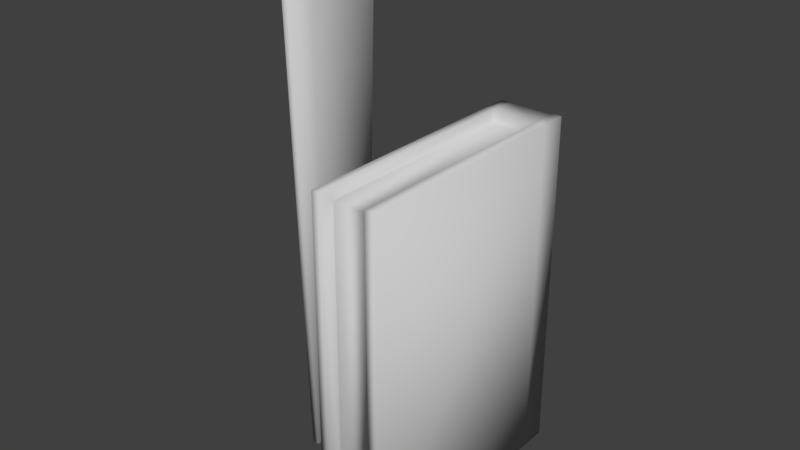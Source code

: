 # Source: blender_Toon_Knight-Blue.blend  (saved by Blender 2.77.0; exported with 4.5.12 LTS)
import bpy
from mathutils import Matrix  # noqa: F401  (used for matrix-valued properties, if any)

bpy.ops.wm.read_factory_settings(use_empty=True)
scene = bpy.context.scene
scene.name = 'Scene'

# ---- collections
col_collection_1 = bpy.data.collections.new('Collection 1'); scene.collection.children.link(col_collection_1)

# ---- materials (node trees are filled in below, after node groups)
mat_01___default = bpy.data.materials.new('01 - Default')
mat_01___default.alpha_threshold = 0.0
mat_01___default.use_transparent_shadow = False
mat_01___default.diffuse_color = (0.5882, 0.5882, 0.5882, 1.0)
mat_01___default.specular_color = (0.9, 0.9, 0.9)
mat_01___default.roughness = 0.5
mat_01___default.specular_intensity = 0.0

# ---- material node trees

# ---- world
world_world = bpy.data.worlds.new('World'); scene.world = world_world
world_world.color = (0.05088, 0.05088, 0.05088)
world_world.use_sun_shadow = False
world_world.sun_shadow_jitter_overblur = 0.0
world_world.cycles.sampling_method = 'MANUAL'

# ---- meshes
me_untitled_001 = bpy.data.meshes.new('Untitled.001')
me_untitled_001.from_pydata([(-30.83, 23.88, 14.13), (-32.57, 23.88, 25.87), (-29.77, 23.88, 25.87), (-29.77, 23.88, 14.13), (-29.63, -53.76, 11.91), (-30.98, -53.76, 11.91), (-29.63, -53.76, 28.09), (-32.71, -53.76, 28.09), (-29.77, 23.88, 16.92), (-29.63, -53.76, 15.75), (-32.57, 23.88, 16.92), (-32.71, -53.76, 15.75)], [], [(8, 9, 4, 3), (1, 7, 6, 2), (3, 4, 5, 0), (10, 11, 7, 1), (9, 6, 7, 11), (10, 1, 2, 8), (0, 10, 8, 3), (4, 9, 11, 5), (0, 5, 11, 10), (2, 6, 9, 8)])
me_untitled_001.polygons.foreach_set('use_smooth', [True] * 10)
_uv = me_untitled_001.uv_layers.new(name='UVChannel_1')
_uv.uv.foreach_set('vector', [0.2255, 0.611, 0.4926, 0.611, 0.4926, 0.6122, 0.2255, 0.6122, 0.2235, 0.5624, 0.4906, 0.5548, 0.4906, 0.5548, 0.2235, 0.5624, 0.2229, 0.6386, 0.4915, 0.6386, 0.4915, 0.6386, 0.2229, 0.6386, 0.2235, 0.5932, 0.4906, 0.5972, 0.4906, 0.5548, 0.2235, 0.5624, 0.4906, 0.5972, 0.4906, 0.5548, 0.4906, 0.5548, 0.4906, 0.5972, 0.2235, 0.5932, 0.2235, 0.5624, 0.2235, 0.5624, 0.2235, 0.5932, 0.2255, 0.6429, 0.2255, 0.6333, 0.2255, 0.6333, 0.2255, 0.6429, 0.4972, 0.6365, 0.4972, 0.6233, 0.4972, 0.6233, 0.4972, 0.6365, 0.2229, 0.6386, 0.4915, 0.6386, 0.4915, 0.6203, 0.2229, 0.6203, 0.2235, 0.5624, 0.4906, 0.5548, 0.4906, 0.5972, 0.2235, 0.5932])
me_untitled_001.materials.append(mat_01___default)
me_untitled_001.use_remesh_preserve_volume = False
me_untitled_001.use_remesh_preserve_attributes = False
me_untitled_001.use_mirror_vertex_groups = False
me_untitled_001.update()
me_untitled_001.normals_split_custom_set([tuple(v) for v in zip(*[iter([0.7064, 0.7078, -5.028e-07, 0.7078, -0.7064, 6.333e-07, 0.5765, -0.5693, -0.5862, 0.5783, 0.5853, -0.5684, -0.5783, 0.5853, 0.5684, -0.5765, -0.5693, 0.5862, 0.5765, -0.5693, 0.5862, 0.5783, 0.5853, 0.5684, 0.5783, 0.5853, -0.5684, 0.5765, -0.5693, -0.5862, -0.4158, -0.5872, -0.6945, -0.405, 0.629, -0.6635, -0.739, 0.6491, -0.1804, -0.7271, -0.6623, -0.1808, -0.5765, -0.5693, 0.5862, -0.5783, 0.5853, 0.5684, 0.7078, -0.7064, 6.333e-07, 0.5765, -0.5693, 0.5862, -0.5765, -0.5693, 0.5862, -0.7271, -0.6623, -0.1808, -0.739, 0.6491, -0.1804, -0.5783, 0.5853, 0.5684, 0.5783, 0.5853, 0.5684, 0.7064, 0.7078, -5.028e-07, -0.405, 0.629, -0.6635, -0.739, 0.6491, -0.1804, 0.7064, 0.7078, -5.028e-07, 0.5783, 0.5853, -0.5684, 0.5765, -0.5693, -0.5862, 0.7078, -0.7064, 6.333e-07, -0.7271, -0.6623, -0.1808, -0.4158, -0.5872, -0.6945, -0.405, 0.629, -0.6635, -0.4158, -0.5872, -0.6945, -0.7271, -0.6623, -0.1808, -0.739, 0.6491, -0.1804, 0.5783, 0.5853, 0.5684, 0.5765, -0.5693, 0.5862, 0.7078, -0.7064, 6.333e-07, 0.7064, 0.7078, -5.028e-07])] * 3)])
me_untitled_002 = bpy.data.meshes.new('Untitled.002')
me_untitled_002.from_pydata([(54.12, 27.05, 2.574), (54.12, -26.45, 2.574), (44.25, 27.05, 41.39), (44.25, -26.45, 41.39), (54.12, -26.45, 41.39), (52.6, 27.05, 2.574), (52.6, -26.45, 2.574), (45.77, -26.45, 2.574), (52.6, 27.05, 41.39), (45.77, 27.05, 41.39), (52.6, -26.45, 41.39), (44.25, 27.05, 37.29), (44.25, -26.45, 37.29), (54.12, -26.45, 37.29), (52.6, -26.45, 37.29), (45.77, -26.45, 37.29), (52.41, 25.51, 4.457), (52.41, -24.91, 4.457), (52.41, -24.91, 37.06), (44.25, -26.45, 2.574), (44.25, 27.05, 2.574), (54.12, 27.05, 41.39), (54.12, 27.05, 37.29), (45.77, 27.05, 2.574), (45.97, -24.91, 37.06), (45.97, -24.91, 4.457), (45.77, -26.45, 41.39), (45.77, 27.05, 37.29), (52.6, 27.05, 37.29), (45.97, 25.51, 4.457), (45.97, 25.51, 37.06), (52.41, 25.51, 37.06)], [], [(28, 8, 21, 22), (5, 0, 1, 6), (15, 26, 3, 12), (26, 9, 2, 3), (12, 3, 2, 11), (13, 1, 0, 22), (4, 21, 8, 10), (10, 8, 9, 26), (13, 4, 10, 14), (14, 10, 26, 15), (20, 23, 7, 19), (7, 23, 29, 25), (11, 2, 9, 27), (27, 9, 8, 28), (20, 11, 27, 23), (15, 7, 25, 24), (1, 13, 14, 6), (4, 13, 22, 21), (19, 12, 11, 20), (7, 15, 12, 19), (5, 28, 22, 0), (29, 16, 17, 25), (29, 30, 31, 16), (17, 18, 24, 25), (6, 14, 18, 17), (14, 15, 24, 18), (28, 5, 16, 31), (5, 6, 17, 16), (23, 27, 30, 29), (27, 28, 31, 30)])
me_untitled_002.polygons.foreach_set('use_smooth', [True] * 30)
_uv = me_untitled_002.uv_layers.new(name='UVChannel_1')
_uv.uv.foreach_set('vector', [0.7788, 0.9058, 0.7788, 0.9214, 0.7846, 0.9214, 0.7846, 0.9058, 0.7788, 0.7201, 0.7846, 0.7201, 0.7846, 0.9215, 0.7788, 0.9215, 0.7528, 0.9058, 0.7528, 0.9214, 0.747, 0.9214, 0.747, 0.9058, 0.7531, 0.9215, 0.7531, 0.7201, 0.7474, 0.7201, 0.7474, 0.9215, 0.9307, 0.9214, 0.9461, 0.9214, 0.9461, 0.7202, 0.9307, 0.7202, 0.9307, 0.9214, 0.8001, 0.9214, 0.8001, 0.7202, 0.9307, 0.7202, 0.7846, 0.9215, 0.7846, 0.7201, 0.7788, 0.7201, 0.7788, 0.9215, 0.7788, 0.9215, 0.7788, 0.7201, 0.7531, 0.7201, 0.7531, 0.9215, 0.7846, 0.9058, 0.7846, 0.9214, 0.7788, 0.9214, 0.7788, 0.9058, 0.7788, 0.9058, 0.7788, 0.9214, 0.7528, 0.9214, 0.7528, 0.9058, 0.7474, 0.7201, 0.7531, 0.7201, 0.7531, 0.9215, 0.7474, 0.9215, 0.8186, 0.9026, 0.8186, 0.7395, 0.8243, 0.7442, 0.8243, 0.8979, 0.747, 0.9058, 0.747, 0.9214, 0.7528, 0.9214, 0.7528, 0.9058, 0.7528, 0.9058, 0.7528, 0.9214, 0.7788, 0.9214, 0.7788, 0.9058, 0.747, 0.7735, 0.747, 0.9058, 0.7528, 0.9058, 0.7528, 0.7735, 0.9244, 0.9026, 0.8186, 0.9026, 0.8243, 0.8979, 0.9237, 0.8979, 0.7846, 0.7735, 0.7846, 0.9058, 0.7788, 0.9058, 0.7788, 0.7735, 0.9461, 0.9214, 0.9307, 0.9214, 0.9307, 0.7202, 0.9461, 0.7202, 0.8001, 0.9214, 0.9307, 0.9214, 0.9307, 0.7202, 0.8001, 0.7202, 0.7528, 0.7735, 0.7528, 0.9058, 0.747, 0.9058, 0.747, 0.7735, 0.7788, 0.7735, 0.7788, 0.9058, 0.7846, 0.9058, 0.7846, 0.7735, 0.9216, 0.9749, 0.9216, 0.9568, 0.7795, 0.9568, 0.7795, 0.9749, 0.8297, 0.9751, 0.9217, 0.9751, 0.9217, 0.957, 0.8297, 0.957, 0.8297, 0.957, 0.9217, 0.957, 0.9217, 0.9752, 0.8297, 0.9752, 0.8186, 0.9026, 0.9244, 0.9026, 0.9237, 0.8979, 0.8243, 0.8979, 0.7788, 0.9215, 0.7531, 0.9215, 0.7539, 0.9157, 0.7781, 0.9157, 0.9244, 0.7395, 0.8186, 0.7395, 0.8243, 0.7442, 0.9237, 0.7442, 0.8186, 0.7395, 0.8186, 0.9026, 0.8243, 0.8979, 0.8243, 0.7442, 0.8186, 0.7395, 0.9244, 0.7395, 0.9237, 0.7442, 0.8243, 0.7442, 0.383, 0.03506, 0.4526, 0.03506, 0.4506, 0.05069, 0.385, 0.05069])
me_untitled_002.materials.append(mat_01___default)
me_untitled_002.use_remesh_preserve_volume = False
me_untitled_002.use_remesh_preserve_attributes = False
me_untitled_002.use_mirror_vertex_groups = False
me_untitled_002.update()
me_untitled_002.normals_split_custom_set([tuple(v) for v in zip(*[iter([-0.2569, 0.9307, -0.2603, -5.005e-07, 0.7071, 0.7071, 0.5774, 0.5774, 0.5773, 0.7071, 0.7071, -1.784e-06, -0.5551, 0.5873, -0.589, 0.5774, 0.5773, -0.5774, 0.5774, -0.5774, -0.5773, -0.5551, -0.5873, -0.589, 0.2569, -0.9307, -0.2603, -8.705e-08, -0.7071, 0.7071, -0.5774, -0.5773, 0.5774, -0.7071, -0.7071, 1.606e-06, -8.705e-08, -0.7071, 0.7071, -1.56e-06, 0.7071, 0.7071, -0.5774, 0.5774, 0.5773, -0.5774, -0.5773, 0.5774, -0.7071, -0.7071, 1.606e-06, -0.5774, -0.5773, 0.5774, -0.5774, 0.5774, 0.5773, -0.7071, 0.7071, -1.082e-07, 0.7071, -0.7071, 1.025e-07, 0.5774, -0.5774, -0.5773, 0.5774, 0.5773, -0.5774, 0.7071, 0.7071, -1.784e-06, 0.5774, -0.5773, 0.5774, 0.5774, 0.5774, 0.5773, -5.005e-07, 0.7071, 0.7071, 9.729e-07, -0.7071, 0.7071, 9.729e-07, -0.7071, 0.7071, -5.005e-07, 0.7071, 0.7071, -1.56e-06, 0.7071, 0.7071, -8.705e-08, -0.7071, 0.7071, 0.7071, -0.7071, 1.025e-07, 0.5774, -0.5773, 0.5774, 9.729e-07, -0.7071, 0.7071, -0.2569, -0.9307, -0.2603, -0.2569, -0.9307, -0.2603, 9.729e-07, -0.7071, 0.7071, -8.705e-08, -0.7071, 0.7071, 0.2569, -0.9307, -0.2603, -0.5774, 0.5773, -0.5774, 0.5551, 0.5873, -0.589, 0.5551, -0.5873, -0.589, -0.5774, -0.5774, -0.5773, 0.5551, -0.5873, -0.589, 0.5551, 0.5873, -0.589, 0.8734, 0.3516, -0.3371, 0.8734, -0.3516, -0.3371, -0.7071, 0.7071, -1.082e-07, -0.5774, 0.5774, 0.5773, -1.56e-06, 0.7071, 0.7071, 0.2569, 0.9307, -0.2603, 0.2569, 0.9307, -0.2603, -1.56e-06, 0.7071, 0.7071, -5.005e-07, 0.7071, 0.7071, -0.2569, 0.9307, -0.2603, -0.5774, 0.5773, -0.5774, -0.7071, 0.7071, -1.082e-07, 0.2569, 0.9307, -0.2603, 0.5551, 0.5873, -0.589, 0.2569, -0.9307, -0.2603, 0.5551, -0.5873, -0.589, 0.8734, -0.3516, -0.3371, 0.5423, -0.6493, -0.5332, 0.5774, -0.5774, -0.5773, 0.7071, -0.7071, 1.025e-07, -0.2569, -0.9307, -0.2603, -0.5551, -0.5873, -0.589, 0.5774, -0.5773, 0.5774, 0.7071, -0.7071, 1.025e-07, 0.7071, 0.7071, -1.784e-06, 0.5774, 0.5774, 0.5773, -0.5774, -0.5774, -0.5773, -0.7071, -0.7071, 1.606e-06, -0.7071, 0.7071, -1.082e-07, -0.5774, 0.5773, -0.5774, 0.5551, -0.5873, -0.589, 0.2569, -0.9307, -0.2603, -0.7071, -0.7071, 1.606e-06, -0.5774, -0.5774, -0.5773, -0.5551, 0.5873, -0.589, -0.2569, 0.9307, -0.2603, 0.7071, 0.7071, -1.784e-06, 0.5774, 0.5773, -0.5774, 0.8734, 0.3516, -0.3371, -0.8734, 0.3516, -0.3371, -0.8734, -0.3516, -0.3371, 0.8734, -0.3516, -0.3371, 0.8734, 0.3516, -0.3371, 0.5423, 0.6493, -0.5332, -0.5423, 0.6493, -0.5332, -0.8734, 0.3516, -0.3371, -0.8734, -0.3516, -0.3371, -0.5423, -0.6493, -0.5332, 0.5423, -0.6493, -0.5332, 0.8734, -0.3516, -0.3371, -0.5551, -0.5873, -0.589, -0.2569, -0.9307, -0.2603, -0.5423, -0.6493, -0.5332, -0.8734, -0.3516, -0.3371, -0.2569, -0.9307, -0.2603, 0.2569, -0.9307, -0.2603, 0.5423, -0.6493, -0.5332, -0.5423, -0.6493, -0.5332, -0.2569, 0.9307, -0.2603, -0.5551, 0.5873, -0.589, -0.8734, 0.3516, -0.3371, -0.5423, 0.6493, -0.5332, -0.5551, 0.5873, -0.589, -0.5551, -0.5873, -0.589, -0.8734, -0.3516, -0.3371, -0.8734, 0.3516, -0.3371, 0.5551, 0.5873, -0.589, 0.2569, 0.9307, -0.2603, 0.5423, 0.6493, -0.5332, 0.8734, 0.3516, -0.3371, 0.2569, 0.9307, -0.2603, -0.2569, 0.9307, -0.2603, -0.5423, 0.6493, -0.5332, 0.5423, 0.6493, -0.5332])] * 3)])
me_untitled = bpy.data.meshes.new('Untitled')
me_untitled.from_pydata([(-34.08, 34.08, 51.9), (34.08, 34.08, 51.9), (-43.11, 47.57, 120.6), (43.11, 47.57, 120.6), (-34.08, -34.59, 51.9), (34.08, -34.59, 51.9), (-43.11, -38.07, 130.7), (43.11, -38.07, 130.7), (-35.4, 35.62, 85.04), (35.4, 35.62, 85.04), (35.4, -34.7, 93.31), (-35.4, -34.7, 93.31), (41.64, 41.83, 84.45), (-41.64, -40.88, 94.17), (-41.64, 41.83, 84.45), (41.64, -40.88, 94.17), (-33.83, 34.96, 70.26), (33.83, -33.82, 70.26), (33.83, 34.96, 70.26), (-33.83, -33.82, 70.26), (41.57, 43.9, 102.6), (-41.57, -39.15, 112.3), (-41.57, 43.9, 102.6), (41.57, -39.15, 112.3), (6.509, 35.87, 185.6), (-34.99, 39.5, 121.6), (34.99, 39.5, 121.6), (-34.99, -30.0, 129.7), (-13.08, 39.5, 121.6), (-16.44, 22.34, 166.5), (-8.747, -30.0, 129.7), (34.99, -30.0, 129.7), (-27.42, 30.29, 135.3), (33.6, 30.29, 135.3), (-24.29, -10.35, 151.0), (29.39, -10.33, 151.1), (-8.113, 28.49, 135.5), (-7.724, -11.91, 153.2), (3.969, 29.63, 161.4), (25.4, 31.0, 161.0), (21.46, 10.87, 169.8), (3.75, 10.51, 169.6), (-19.46, 19.84, 152.0), (-19.04, 5.843, 159.2), (-10.47, 5.385, 161.6), (-7.921, 20.45, 154.0), (-19.71, 19.71, 18.66), (19.71, 19.71, 18.66), (-22.57, 22.57, 52.12), (22.57, 22.57, 52.12), (-19.71, -19.71, 18.66), (19.71, -19.71, 18.66), (-22.57, -22.57, 52.12), (22.57, -22.57, 52.12), (-20.35, 20.35, 24.74), (20.35, 20.35, 24.74), (20.35, -20.35, 24.74), (-20.35, -20.35, 24.74), (20.86, 20.86, 31.57), (-20.86, -20.86, 31.57), (-20.86, 20.86, 31.57), (20.86, -20.86, 31.57), (22.77, 22.77, 24.99), (-22.77, 22.77, 24.99), (-22.77, -22.77, 24.99), (22.77, -22.77, 24.99), (-23.33, -23.33, 31.36), (-23.33, 23.33, 31.36), (23.33, 23.33, 31.36), (23.33, -23.33, 31.36), (21.71, 21.71, 41.85), (-21.71, -21.71, 41.85), (-21.71, 21.71, 41.85), (21.71, -21.71, 41.85), (-5.667, -19.27, 22.46), (5.667, -19.27, 22.46), (-5.667, -19.27, 33.38), (5.667, -19.27, 33.38), (-5.667, -24.29, 22.46), (5.667, -24.29, 22.46), (-5.667, -24.29, 33.38), (5.667, -24.29, 33.38), (-17.13, 4.593, -0.09948), (-6.166, 4.593, -0.09948), (-16.28, 4.666, 5.496), (-7.022, 4.666, 5.496), (-19.12, -18.87, -0.09948), (-4.174, -18.87, -0.09948), (-17.19, -17.07, 4.904), (-6.107, -17.07, 4.904), (-5.404, -5.899, -0.09948), (-17.89, -5.899, -0.09948), (-7.305, -5.434, 5.496), (-15.99, -5.434, 5.496), (-9.866, 1.562, 19.79), (-13.43, 1.562, 19.79), (-13.41, -2.329, 19.79), (-9.89, -2.329, 19.79), (-9.682, 1.763, 11.95), (-13.62, 1.763, 11.95), (-13.54, -2.53, 11.95), (-9.76, -2.53, 11.95), (-7.618, 4.015, 9.742), (-15.68, 4.015, 9.742), (-15.47, -4.783, 9.742), (-7.823, -4.783, 9.742), (17.13, 4.593, -0.09948), (16.28, 4.666, 5.496), (7.022, 4.666, 5.496), (6.166, 4.593, -0.09948), (19.12, -18.87, -0.09948), (4.174, -18.87, -0.09948), (6.107, -17.07, 4.904), (17.19, -17.07, 4.904), (5.404, -5.899, -0.09948), (17.89, -5.899, -0.09948), (7.305, -5.434, 5.496), (15.99, -5.434, 5.496), (15.68, 4.015, 9.742), (7.618, 4.015, 9.742), (15.47, -4.783, 9.742), (7.823, -4.783, 9.742), (13.62, 1.763, 11.95), (13.43, 1.562, 19.79), (9.866, 1.562, 19.79), (9.682, 1.763, 11.95), (13.54, -2.53, 11.95), (13.41, -2.329, 19.79), (9.76, -2.53, 11.95), (9.89, -2.329, 19.79), (-29.3, 59.96, 14.06), (29.3, 59.96, 14.06), (-22.57, 22.57, 52.12), (22.57, 22.57, 52.12), (-24.66, 41.26, 33.09), (24.66, 41.26, 33.09), (-26.64, 50.61, 23.57), (26.64, 50.61, 23.57), (22.7, 31.92, 42.6), (-22.7, 31.92, 42.6), (9.603, 59.96, 14.06), (17.13, 59.96, 14.06), (12.58, 54.09, 20.03), (22.57, 22.16, 51.76), (22.7, 31.51, 42.24), (-22.7, 31.51, 42.24), (-22.57, 22.16, 51.76), (24.66, 40.86, 32.73), (12.58, 53.69, 19.66), (-24.66, 40.86, 32.73), (26.64, 50.21, 23.21), (29.3, 59.55, 13.69), (17.13, 59.55, 13.69), (9.603, 59.55, 13.69), (-29.3, 59.55, 13.69), (-26.64, 50.21, 23.21), (-44.32, 6.941, 13.06), (-34.64, 6.941, 13.06), (-44.32, 6.941, 26.94), (-34.64, 6.941, 26.94), (-44.32, -6.941, 13.06), (-34.64, -6.941, 13.06), (-44.32, -6.941, 26.94), (-34.64, -6.941, 26.94), (44.32, 6.941, 13.06), (44.32, 6.941, 26.94), (34.64, 6.941, 26.94), (34.64, 6.941, 13.06), (44.32, -6.941, 13.06), (34.64, -6.941, 13.06), (34.64, -6.941, 26.94), (44.32, -6.941, 26.94), (-43.95, 3.917, 67.1), (-32.34, 3.917, 64.95), (-46.07, 3.917, 88.14), (-32.34, 3.917, 89.02), (-43.95, -3.917, 67.1), (-32.34, -3.917, 64.95), (-46.07, -3.917, 88.14), (-32.34, -3.917, 89.02), (43.95, 3.917, 67.1), (46.07, 3.917, 88.14), (32.34, 3.917, 89.02), (32.34, 3.917, 64.95), (43.95, -3.917, 67.1), (32.34, -3.917, 64.95), (32.34, -3.917, 89.02), (46.07, -3.917, 88.14), (-32.03, 9.014, 49.19), (-32.71, 9.014, 41.63), (-20.84, 9.014, 51.44), (-20.75, 9.014, 41.75), (-32.03, -9.014, 49.19), (-32.71, -9.014, 41.63), (-20.84, -9.014, 51.44), (-20.75, -9.014, 41.75), (32.03, 9.014, 49.19), (20.84, 9.014, 51.44), (20.75, 9.014, 41.75), (32.71, 9.014, 41.63), (32.03, -9.014, 49.19), (32.71, -9.014, 41.63), (20.75, -9.014, 41.75), (20.84, -9.014, 51.44)], [], [(1, 0, 16), (16, 18, 1), (19, 4, 5), (5, 17, 19), (5, 4, 0), (0, 1, 5), (5, 1, 18), (18, 17, 5), (6, 2, 22), (22, 21, 6), (9, 8, 14), (14, 12, 9), (11, 10, 15), (15, 13, 11), (10, 9, 12), (12, 15, 10), (11, 8, 16), (16, 19, 11), (13, 14, 8), (8, 11, 13), (12, 14, 22), (22, 20, 12), (13, 15, 23), (23, 21, 13), (15, 12, 20), (20, 23, 15), (18, 16, 8), (8, 9, 18), (19, 17, 10), (10, 11, 19), (17, 18, 9), (9, 10, 17), (19, 16, 0), (0, 4, 19), (25, 26, 3), (3, 2, 25), (31, 27, 6), (6, 7, 31), (26, 31, 7), (7, 3, 26), (27, 25, 2), (2, 6, 27), (21, 22, 14), (14, 13, 21), (20, 22, 2), (2, 3, 20), (21, 23, 7), (7, 6, 21), (23, 20, 3), (3, 7, 23), (33, 26, 28), (28, 36, 33), (34, 27, 30), (30, 37, 34), (35, 31, 26), (26, 33, 35), (32, 25, 27), (27, 34, 32), (32, 36, 28), (28, 25, 32), (35, 37, 30), (30, 31, 35), (38, 39, 33), (33, 36, 38), (43, 34, 37), (37, 44, 43), (35, 33, 39), (39, 40, 35), (41, 38, 36), (36, 37, 41), (45, 44, 37), (37, 36, 45), (29, 42, 43), (36, 32, 42), (42, 45, 36), (40, 41, 37), (37, 35, 40), (38, 24, 39), (39, 24, 40), (41, 24, 38), (40, 24, 41), (44, 29, 43), (45, 29, 44), (34, 43, 42), (42, 32, 34), (42, 29, 45), (47, 46, 54), (54, 55, 47), (57, 50, 51), (51, 56, 57), (51, 50, 46), (46, 47, 51), (51, 47, 55), (55, 56, 51), (52, 48, 72), (72, 71, 52), (62, 63, 67), (67, 68, 62), (64, 65, 69), (69, 66, 64), (65, 62, 68), (68, 69, 65), (57, 54, 46), (46, 50, 57), (66, 67, 63), (63, 64, 66), (58, 60, 72), (72, 70, 58), (59, 61, 73), (73, 71, 59), (61, 58, 70), (70, 73, 61), (63, 62, 55), (55, 54, 63), (64, 63, 54), (54, 57, 64), (65, 64, 57), (57, 56, 65), (62, 65, 56), (56, 55, 62), (67, 66, 59), (59, 60, 67), (68, 67, 60), (60, 58, 68), (69, 68, 58), (58, 61, 69), (66, 69, 61), (61, 59, 66), (49, 48, 52), (52, 53, 49), (71, 72, 60), (60, 59, 71), (70, 72, 48), (48, 49, 70), (71, 73, 53), (53, 52, 71), (73, 70, 49), (49, 53, 73), (81, 80, 78), (78, 79, 81), (79, 78, 74), (74, 75, 79), (81, 79, 75), (75, 77, 81), (80, 81, 77), (77, 76, 80), (78, 80, 76), (76, 74, 78), (85, 83, 82), (82, 84, 85), (89, 88, 86), (86, 87, 89), (91, 82, 83), (83, 90, 91), (90, 83, 85), (85, 92, 90), (91, 93, 84), (84, 82, 91), (91, 90, 87), (87, 86, 91), (90, 92, 89), (89, 87, 90), (92, 93, 88), (88, 89, 92), (88, 93, 91), (91, 86, 88), (85, 84, 103), (103, 102, 85), (84, 93, 104), (104, 103, 84), (93, 92, 105), (105, 104, 93), (92, 85, 102), (102, 105, 92), (98, 99, 95), (95, 94, 98), (99, 100, 96), (96, 95, 99), (100, 101, 97), (97, 96, 100), (101, 98, 94), (94, 97, 101), (102, 103, 99), (99, 98, 102), (103, 104, 100), (100, 99, 103), (104, 105, 101), (101, 100, 104), (105, 102, 98), (98, 101, 105), (108, 107, 106), (106, 109, 108), (112, 111, 110), (110, 113, 112), (115, 114, 109), (109, 106, 115), (114, 116, 108), (108, 109, 114), (115, 106, 107), (107, 117, 115), (115, 110, 111), (111, 114, 115), (114, 111, 112), (112, 116, 114), (116, 112, 113), (113, 117, 116), (113, 110, 115), (115, 117, 113), (108, 119, 118), (118, 107, 108), (107, 118, 120), (120, 117, 107), (117, 120, 121), (121, 116, 117), (116, 121, 119), (119, 108, 116), (125, 124, 123), (123, 122, 125), (122, 123, 127), (127, 126, 122), (126, 127, 129), (129, 128, 126), (128, 129, 124), (124, 125, 128), (119, 125, 122), (122, 118, 119), (118, 122, 126), (126, 120, 118), (120, 126, 128), (128, 121, 120), (121, 128, 125), (125, 119, 121), (132, 133, 138), (138, 139, 132), (135, 142, 134), (141, 142, 137), (137, 131, 141), (139, 138, 135), (135, 134, 139), (136, 142, 140), (140, 130, 136), (135, 137, 142), (142, 136, 134), (146, 145, 144), (144, 143, 146), (147, 149, 148), (152, 151, 150), (150, 148, 152), (145, 149, 147), (147, 144, 145), (155, 154, 153), (153, 148, 155), (147, 148, 150), (148, 149, 155), (159, 157, 156), (156, 158, 159), (163, 162, 160), (160, 161, 163), (161, 160, 156), (156, 157, 161), (163, 161, 157), (157, 159, 163), (162, 163, 159), (159, 158, 162), (160, 162, 158), (158, 156, 160), (166, 165, 164), (164, 167, 166), (170, 169, 168), (168, 171, 170), (169, 167, 164), (164, 168, 169), (170, 166, 167), (167, 169, 170), (171, 165, 166), (166, 170, 171), (168, 164, 165), (165, 171, 168), (175, 173, 172), (172, 174, 175), (179, 178, 176), (176, 177, 179), (177, 176, 172), (172, 173, 177), (178, 179, 175), (175, 174, 178), (176, 178, 174), (174, 172, 176), (182, 181, 180), (180, 183, 182), (186, 185, 184), (184, 187, 186), (185, 183, 180), (180, 184, 185), (187, 181, 182), (182, 186, 187), (184, 180, 181), (181, 187, 184), (191, 189, 188), (188, 190, 191), (195, 194, 192), (192, 193, 195), (193, 192, 188), (188, 189, 193), (195, 193, 189), (189, 191, 195), (192, 194, 190), (190, 188, 192), (198, 197, 196), (196, 199, 198), (202, 201, 200), (200, 203, 202), (201, 199, 196), (196, 200, 201), (202, 198, 199), (199, 201, 202), (200, 196, 197), (197, 203, 200)])
me_untitled.polygons.foreach_set('use_smooth', [True] * 318)
_uv = me_untitled.uv_layers.new(name='UVChannel_1')
_uv.uv.foreach_set('vector', [0.46, 0.218, 0.2015, 0.218, 0.2024, 0.2878, 0.2024, 0.2878, 0.46, 0.2878, 0.46, 0.218, 0.7195, 0.2878, 0.7195, 0.218, 0.9801, 0.218, 0.9801, 0.218, 0.9794, 0.2878, 0.7195, 0.2878, 0.1788, 0.3495, 0.05346, 0.3495, 0.05346, 0.2232, 0.05346, 0.2232, 0.1788, 0.2232, 0.1788, 0.3495, 0.7195, 0.218, 0.46, 0.218, 0.46, 0.2878, 0.46, 0.2878, 0.7195, 0.2878, 0.7195, 0.218, 0.3521, 0.1769, 0.04533, 0.1769, 0.04533, 0.1073, 0.04533, 0.1073, 0.3521, 0.1073, 0.3521, 0.1769, 0.6722, 0.01737, 0.3521, 0.01737, 0.3521, 0.03824, 0.3521, 0.03824, 0.6722, 0.03824, 0.6722, 0.01737, 0.6722, 0.01737, 0.9816, 0.01737, 0.9816, 0.03824, 0.9816, 0.03824, 0.6722, 0.03824, 0.6722, 0.01737, 0.3521, 0.01737, 0.04533, 0.01737, 0.04533, 0.03824, 0.04533, 0.03824, 0.3521, 0.03824, 0.3521, 0.01737, 0.7195, 0.3752, 0.46, 0.3429, 0.46, 0.2878, 0.46, 0.2878, 0.7195, 0.2878, 0.7195, 0.3752, 0.3521, 0.03824, 0.04533, 0.03824, 0.04533, 0.01737, 0.04533, 0.01737, 0.3521, 0.01737, 0.3521, 0.03824, 0.6722, 0.03824, 0.3521, 0.03824, 0.3521, 0.1073, 0.3521, 0.1073, 0.6722, 0.1073, 0.6722, 0.03824, 0.6722, 0.03824, 0.9816, 0.03824, 0.9816, 0.1073, 0.9816, 0.1073, 0.6722, 0.1073, 0.6722, 0.03824, 0.3521, 0.03824, 0.04533, 0.03824, 0.04533, 0.1073, 0.04533, 0.1073, 0.3521, 0.1073, 0.3521, 0.03824, 0.46, 0.2878, 0.2024, 0.2878, 0.1965, 0.3442, 0.1965, 0.3442, 0.46, 0.3442, 0.46, 0.2878, 0.7195, 0.2878, 0.9794, 0.2878, 0.985, 0.3752, 0.985, 0.3752, 0.7195, 0.3752, 0.7195, 0.2878, 0.7195, 0.2878, 0.46, 0.2878, 0.46, 0.3429, 0.46, 0.3429, 0.7195, 0.3752, 0.7195, 0.2878, 0.7195, 0.2878, 0.46, 0.2878, 0.46, 0.218, 0.46, 0.218, 0.7195, 0.218, 0.7195, 0.2878, 0.3521, 0.2019, 0.6722, 0.2019, 0.6722, 0.1769, 0.6722, 0.1769, 0.3521, 0.1769, 0.3521, 0.2019, 0.9816, 0.2019, 0.6722, 0.2019, 0.6722, 0.1769, 0.6722, 0.1769, 0.9816, 0.1769, 0.9816, 0.2019, 0.04533, 0.2019, 0.3521, 0.2019, 0.3521, 0.1769, 0.3521, 0.1769, 0.04533, 0.1769, 0.04533, 0.2019, 0.3521, 0.2019, 0.04533, 0.2019, 0.04533, 0.1769, 0.04533, 0.1769, 0.3521, 0.1769, 0.3521, 0.2019, 0.3521, 0.1073, 0.04533, 0.1073, 0.04533, 0.03824, 0.04533, 0.03824, 0.3521, 0.03824, 0.3521, 0.1073, 0.6722, 0.1073, 0.3521, 0.1073, 0.3521, 0.1769, 0.3521, 0.1769, 0.6722, 0.1769, 0.6722, 0.1073, 0.6722, 0.1073, 0.9816, 0.1073, 0.9816, 0.1769, 0.9816, 0.1769, 0.6722, 0.1769, 0.6722, 0.1073, 0.3521, 0.1073, 0.04533, 0.1073, 0.04533, 0.1769, 0.04533, 0.1769, 0.3521, 0.1769, 0.3521, 0.1073, 0.06368, 0.8051, 0.02054, 0.7967, 0.03848, 0.9262, 0.03848, 0.9262, 0.07567, 0.9089, 0.06368, 0.8051, 0.2714, 0.729, 0.3036, 0.6662, 0.2354, 0.6619, 0.2354, 0.6619, 0.2316, 0.7289, 0.2714, 0.729, 0.1421, 0.7304, 0.1268, 0.6663, 0.02054, 0.7967, 0.02054, 0.7967, 0.06368, 0.8051, 0.1421, 0.7304, 0.3397, 0.8078, 0.379, 0.8174, 0.3036, 0.6662, 0.3036, 0.6662, 0.2714, 0.729, 0.3397, 0.8078, 0.07945, 0.9564, 0.07567, 0.9089, 0.03848, 0.9262, 0.03848, 0.9262, 0.04389, 0.9789, 0.07945, 0.9564, 0.1421, 0.7304, 0.2316, 0.7289, 0.2354, 0.6619, 0.2354, 0.6619, 0.1268, 0.6663, 0.1421, 0.7304, 0.1337, 0.8731, 0.1263, 0.8241, 0.06368, 0.8051, 0.06368, 0.8051, 0.07567, 0.9089, 0.1337, 0.8731, 0.2635, 0.7721, 0.2714, 0.729, 0.2316, 0.7289, 0.2316, 0.7289, 0.2417, 0.7747, 0.2635, 0.7721, 0.1421, 0.7304, 0.06368, 0.8051, 0.1263, 0.8241, 0.1263, 0.8241, 0.1629, 0.7887, 0.1421, 0.7304, 0.3155, 0.8322, 0.2935, 0.8767, 0.3421, 0.9248, 0.3421, 0.9248, 0.3873, 0.8296, 0.3155, 0.8322, 0.2328, 0.9119, 0.2692, 0.9306, 0.3106, 0.9094, 0.3106, 0.9094, 0.2139, 0.8676, 0.2328, 0.9119, 0.261, 0.8154, 0.2913, 0.7981, 0.2635, 0.7721, 0.07567, 0.9089, 0.07945, 0.9564, 0.1226, 0.9319, 0.1226, 0.9319, 0.1223, 0.9035, 0.07567, 0.9089, 0.1629, 0.7887, 0.2037, 0.79, 0.2316, 0.7289, 0.2316, 0.7289, 0.1421, 0.7304, 0.1629, 0.7887, 0.1337, 0.8731, 0.1919, 0.8597, 0.1263, 0.8241, 0.1263, 0.8241, 0.1919, 0.8597, 0.1629, 0.7887, 0.3155, 0.8322, 0.2444, 0.8426, 0.2935, 0.8767, 0.1629, 0.7887, 0.1919, 0.8597, 0.2037, 0.79, 0.2417, 0.7747, 0.261, 0.8154, 0.2635, 0.7721, 0.2328, 0.9119, 0.2282, 0.948, 0.2692, 0.9306, 0.2714, 0.729, 0.2635, 0.7721, 0.2913, 0.7981, 0.2913, 0.7981, 0.3397, 0.8078, 0.2714, 0.729, 0.1226, 0.9319, 0.1554, 0.9179, 0.1223, 0.9035, 0.02574, 0.551, 0.1995, 0.551, 0.2023, 0.5778, 0.2023, 0.5778, 0.02291, 0.5778, 0.02574, 0.551, 0.02291, 0.6103, 0.02574, 0.5835, 0.1995, 0.5835, 0.1995, 0.5835, 0.2023, 0.6103, 0.02291, 0.6103, 0.3935, 0.5403, 0.2198, 0.5403, 0.2198, 0.3666, 0.2198, 0.3666, 0.3935, 0.3666, 0.3935, 0.5403, 0.02671, 0.6164, 0.2004, 0.6164, 0.2033, 0.6432, 0.2033, 0.6432, 0.02388, 0.6432, 0.02671, 0.6164, 0.6089, 0.4719, 0.7944, 0.4719, 0.7944, 0.427, 0.7944, 0.427, 0.6089, 0.427, 0.6089, 0.4719, 0.7715, 0.495, 0.5768, 0.495, 0.5768, 0.5188, 0.5768, 0.5188, 0.7715, 0.5188, 0.7715, 0.495, 0.5768, 0.495, 0.7715, 0.495, 0.7715, 0.5188, 0.7715, 0.5188, 0.5768, 0.5188, 0.5768, 0.495, 0.4247, 0.495, 0.5768, 0.495, 0.5768, 0.5188, 0.5768, 0.5188, 0.4247, 0.5188, 0.4247, 0.495, 0.02396, 0.6432, 0.2033, 0.6432, 0.2005, 0.6164, 0.2005, 0.6164, 0.02679, 0.6164, 0.02396, 0.6432, 0.4247, 0.5188, 0.5768, 0.5188, 0.5768, 0.495, 0.5768, 0.495, 0.4247, 0.495, 0.4247, 0.5188, 0.4225, 0.3822, 0.6089, 0.3822, 0.6089, 0.4271, 0.6089, 0.4271, 0.4225, 0.4271, 0.4225, 0.3822, 0.7944, 0.3822, 0.9832, 0.3822, 0.9832, 0.4271, 0.9832, 0.4271, 0.7944, 0.4271, 0.7944, 0.3822, 0.6089, 0.3821, 0.7944, 0.3821, 0.7944, 0.427, 0.7944, 0.427, 0.6089, 0.427, 0.6089, 0.3821, 0.5768, 0.495, 0.7715, 0.495, 0.7715, 0.4868, 0.7715, 0.4868, 0.5768, 0.4867, 0.5768, 0.495, 0.4247, 0.495, 0.5768, 0.495, 0.5768, 0.4867, 0.5768, 0.4867, 0.4247, 0.4866, 0.4247, 0.495, 0.7715, 0.495, 0.5768, 0.495, 0.5768, 0.4868, 0.5768, 0.4868, 0.7715, 0.4868, 0.7715, 0.495, 0.5768, 0.495, 0.4247, 0.495, 0.4247, 0.4866, 0.4247, 0.4866, 0.5768, 0.4866, 0.5768, 0.495, 0.5768, 0.5188, 0.4247, 0.5188, 0.4247, 0.5273, 0.4247, 0.5273, 0.5768, 0.527, 0.5768, 0.5188, 0.7715, 0.5188, 0.5768, 0.5188, 0.5768, 0.527, 0.5768, 0.527, 0.7715, 0.5268, 0.7715, 0.5188, 0.4247, 0.5188, 0.5768, 0.5188, 0.5768, 0.5273, 0.5768, 0.5273, 0.4247, 0.5273, 0.4247, 0.5188, 0.5768, 0.5188, 0.7715, 0.5188, 0.7715, 0.5268, 0.7715, 0.5268, 0.5768, 0.5268, 0.5768, 0.5188, 0.02956, 0.368, 0.2026, 0.368, 0.2026, 0.5411, 0.2026, 0.5411, 0.02956, 0.5411, 0.02956, 0.368, 0.6089, 0.427, 0.7944, 0.427, 0.7944, 0.3821, 0.7944, 0.3821, 0.6089, 0.3821, 0.6089, 0.427, 0.4225, 0.4271, 0.6089, 0.4271, 0.6089, 0.4721, 0.6089, 0.4721, 0.4225, 0.4721, 0.4225, 0.4271, 0.7944, 0.4271, 0.9832, 0.4271, 0.9832, 0.4721, 0.9832, 0.4721, 0.7944, 0.4721, 0.7944, 0.4271, 0.6089, 0.427, 0.7944, 0.427, 0.7944, 0.4719, 0.7944, 0.4719, 0.6089, 0.4719, 0.6089, 0.427, 0.5671, 0.6947, 0.5208, 0.6947, 0.5208, 0.6484, 0.5208, 0.6484, 0.5671, 0.6484, 0.5671, 0.6947, 0.5671, 0.6484, 0.5208, 0.6484, 0.51, 0.6377, 0.51, 0.6377, 0.5776, 0.6377, 0.5671, 0.6484, 0.5671, 0.6947, 0.5671, 0.6484, 0.5776, 0.6377, 0.5776, 0.6377, 0.5776, 0.7053, 0.5671, 0.6947, 0.5208, 0.6947, 0.5671, 0.6947, 0.5776, 0.7053, 0.5776, 0.7053, 0.51, 0.7053, 0.5208, 0.6947, 0.5208, 0.6484, 0.5208, 0.6947, 0.51, 0.7053, 0.51, 0.7053, 0.51, 0.6377, 0.5208, 0.6484, 0.4645, 0.9139, 0.4705, 0.8747, 0.3937, 0.8747, 0.3937, 0.8747, 0.3997, 0.9139, 0.4645, 0.9139, 0.6901, 0.9056, 0.6287, 0.9056, 0.618, 0.8754, 0.618, 0.8754, 0.7008, 0.8754, 0.6901, 0.9056, 0.6038, 0.9362, 0.605, 0.9198, 0.6222, 0.9198, 0.6222, 0.9198, 0.6234, 0.9362, 0.6038, 0.9362, 0.5368, 0.8756, 0.4786, 0.8756, 0.4782, 0.9094, 0.4782, 0.9094, 0.5342, 0.9094, 0.5368, 0.8756, 0.5368, 0.8756, 0.5342, 0.9094, 0.4782, 0.9094, 0.4782, 0.9094, 0.4786, 0.8756, 0.5368, 0.8756, 0.6038, 0.9362, 0.6234, 0.9362, 0.6253, 0.9565, 0.6253, 0.9565, 0.6019, 0.9565, 0.6038, 0.9362, 0.5368, 0.8756, 0.5342, 0.9094, 0.5987, 0.9058, 0.5987, 0.9058, 0.6087, 0.8756, 0.5368, 0.8756, 0.6835, 0.9441, 0.6353, 0.9441, 0.6287, 0.9056, 0.6287, 0.9056, 0.6901, 0.9056, 0.6835, 0.9441, 0.5987, 0.9058, 0.5342, 0.9094, 0.5368, 0.8756, 0.5368, 0.8756, 0.6087, 0.8756, 0.5987, 0.9058, 0.4645, 0.9139, 0.3997, 0.9139, 0.4038, 0.9437, 0.4038, 0.9437, 0.4603, 0.9437, 0.4645, 0.9139, 0.4782, 0.9094, 0.5342, 0.9094, 0.5306, 0.935, 0.5306, 0.935, 0.4818, 0.935, 0.4782, 0.9094, 0.6353, 0.9441, 0.6835, 0.9441, 0.6806, 0.9698, 0.6806, 0.9698, 0.6382, 0.9698, 0.6353, 0.9441, 0.5342, 0.9094, 0.4782, 0.9094, 0.4818, 0.935, 0.4818, 0.935, 0.5306, 0.935, 0.5342, 0.9094, 0.565, 0.9147, 0.5418, 0.9147, 0.5418, 0.9631, 0.5418, 0.9631, 0.565, 0.9631, 0.565, 0.9147, 0.565, 0.9147, 0.5897, 0.9147, 0.5897, 0.9631, 0.5897, 0.9631, 0.565, 0.9631, 0.565, 0.9147, 0.5418, 0.9147, 0.565, 0.9147, 0.565, 0.9631, 0.565, 0.9631, 0.5418, 0.9631, 0.5418, 0.9147, 0.5897, 0.9147, 0.565, 0.9147, 0.565, 0.9631, 0.565, 0.9631, 0.5897, 0.9631, 0.5897, 0.9147, 0.4603, 0.9437, 0.4038, 0.9437, 0.4183, 0.9592, 0.4183, 0.9592, 0.4459, 0.9592, 0.4603, 0.9437, 0.4818, 0.935, 0.5306, 0.935, 0.5181, 0.9484, 0.5181, 0.9484, 0.4943, 0.9484, 0.4818, 0.935, 0.6382, 0.9698, 0.6806, 0.9698, 0.6699, 0.9831, 0.6699, 0.9831, 0.6489, 0.9831, 0.6382, 0.9698, 0.5306, 0.935, 0.4818, 0.935, 0.4943, 0.9484, 0.4943, 0.9484, 0.5181, 0.9484, 0.5306, 0.935, 0.4645, 0.9139, 0.3997, 0.9139, 0.3937, 0.8747, 0.3937, 0.8747, 0.4705, 0.8747, 0.4645, 0.9139, 0.6901, 0.9056, 0.7008, 0.8754, 0.618, 0.8754, 0.618, 0.8754, 0.6287, 0.9056, 0.6901, 0.9056, 0.6038, 0.9362, 0.6234, 0.9362, 0.6222, 0.9198, 0.6222, 0.9198, 0.605, 0.9198, 0.6038, 0.9362, 0.5368, 0.8756, 0.5342, 0.9094, 0.4782, 0.9094, 0.4782, 0.9094, 0.4786, 0.8756, 0.5368, 0.8756, 0.5368, 0.8756, 0.4786, 0.8756, 0.4782, 0.9094, 0.4782, 0.9094, 0.5342, 0.9094, 0.5368, 0.8756, 0.6038, 0.9362, 0.6019, 0.9565, 0.6253, 0.9565, 0.6253, 0.9565, 0.6234, 0.9362, 0.6038, 0.9362, 0.5368, 0.8756, 0.6087, 0.8756, 0.5987, 0.9058, 0.5987, 0.9058, 0.5342, 0.9094, 0.5368, 0.8756, 0.6835, 0.9441, 0.6901, 0.9056, 0.6287, 0.9056, 0.6287, 0.9056, 0.6353, 0.9441, 0.6835, 0.9441, 0.5987, 0.9058, 0.6087, 0.8756, 0.5368, 0.8756, 0.5368, 0.8756, 0.5342, 0.9094, 0.5987, 0.9058, 0.4645, 0.9139, 0.4603, 0.9437, 0.4038, 0.9437, 0.4038, 0.9437, 0.3997, 0.9139, 0.4645, 0.9139, 0.4782, 0.9094, 0.4818, 0.935, 0.5306, 0.935, 0.5306, 0.935, 0.5342, 0.9094, 0.4782, 0.9094, 0.6353, 0.9441, 0.6382, 0.9698, 0.6806, 0.9698, 0.6806, 0.9698, 0.6835, 0.9441, 0.6353, 0.9441, 0.5342, 0.9094, 0.5306, 0.935, 0.4818, 0.935, 0.4818, 0.935, 0.4782, 0.9094, 0.5342, 0.9094, 0.565, 0.9147, 0.565, 0.9631, 0.5418, 0.9631, 0.5418, 0.9631, 0.5418, 0.9147, 0.565, 0.9147, 0.565, 0.9147, 0.565, 0.9631, 0.5897, 0.9631, 0.5897, 0.9631, 0.5897, 0.9147, 0.565, 0.9147, 0.5418, 0.9147, 0.5418, 0.9631, 0.565, 0.9631, 0.565, 0.9631, 0.565, 0.9147, 0.5418, 0.9147, 0.5897, 0.9147, 0.5897, 0.9631, 0.565, 0.9631, 0.565, 0.9631, 0.565, 0.9147, 0.5897, 0.9147, 0.4603, 0.9437, 0.4459, 0.9592, 0.4183, 0.9592, 0.4183, 0.9592, 0.4038, 0.9437, 0.4603, 0.9437, 0.4818, 0.935, 0.4943, 0.9484, 0.5181, 0.9484, 0.5181, 0.9484, 0.5306, 0.935, 0.4818, 0.935, 0.6382, 0.9698, 0.6489, 0.9831, 0.6699, 0.9831, 0.6699, 0.9831, 0.6806, 0.9698, 0.6382, 0.9698, 0.5306, 0.935, 0.5181, 0.9484, 0.4943, 0.9484, 0.4943, 0.9484, 0.4818, 0.935, 0.5306, 0.935, 0.8195, 0.6762, 0.9657, 0.6762, 0.9661, 0.6287, 0.9661, 0.6287, 0.8191, 0.6287, 0.8195, 0.6762, 0.9725, 0.5813, 0.9333, 0.5161, 0.8127, 0.5813, 0.9481, 0.4863, 0.9333, 0.5161, 0.9789, 0.5338, 0.9789, 0.5338, 0.9875, 0.4863, 0.9481, 0.4863, 0.8191, 0.6287, 0.9661, 0.6287, 0.9725, 0.5813, 0.9725, 0.5813, 0.8127, 0.5813, 0.8191, 0.6287, 0.8063, 0.5338, 0.9333, 0.5161, 0.9237, 0.4863, 0.9237, 0.4863, 0.7977, 0.4863, 0.8063, 0.5338, 0.9725, 0.5813, 0.9789, 0.5338, 0.9333, 0.5161, 0.9333, 0.5161, 0.8063, 0.5338, 0.8127, 0.5813, 0.8195, 0.6762, 0.8191, 0.6287, 0.9661, 0.6287, 0.9661, 0.6287, 0.9657, 0.6762, 0.8195, 0.6762, 0.9725, 0.5813, 0.8127, 0.5813, 0.9333, 0.5161, 0.9481, 0.4863, 0.9875, 0.4863, 0.9789, 0.5338, 0.9789, 0.5338, 0.9333, 0.5161, 0.9481, 0.4863, 0.8191, 0.6287, 0.8127, 0.5813, 0.9725, 0.5813, 0.9725, 0.5813, 0.9661, 0.6287, 0.8191, 0.6287, 0.8063, 0.5338, 0.7977, 0.4863, 0.9237, 0.4863, 0.9237, 0.4863, 0.9333, 0.5161, 0.8063, 0.5338, 0.9725, 0.5813, 0.9333, 0.5161, 0.9789, 0.5338, 0.9333, 0.5161, 0.8127, 0.5813, 0.8063, 0.5338, 0.6455, 0.7885, 0.6455, 0.7225, 0.5807, 0.7225, 0.5807, 0.7225, 0.5807, 0.7885, 0.6455, 0.7885, 0.5804, 0.7885, 0.6455, 0.7885, 0.6455, 0.7225, 0.6455, 0.7225, 0.5804, 0.7225, 0.5804, 0.7885, 0.6455, 0.7225, 0.7107, 0.7225, 0.7107, 0.6569, 0.7107, 0.6569, 0.6455, 0.6569, 0.6455, 0.7225, 0.6455, 0.7885, 0.7107, 0.7885, 0.7107, 0.7225, 0.7107, 0.7225, 0.6455, 0.7225, 0.6455, 0.7885, 0.6455, 0.8546, 0.7107, 0.8546, 0.7107, 0.7885, 0.7107, 0.7885, 0.6455, 0.7885, 0.6455, 0.8546, 0.6455, 0.7225, 0.6455, 0.7885, 0.7107, 0.7885, 0.7107, 0.7885, 0.7107, 0.7225, 0.6455, 0.7225, 0.6455, 0.7885, 0.5807, 0.7885, 0.5807, 0.7225, 0.5807, 0.7225, 0.6455, 0.7225, 0.6455, 0.7885, 0.5804, 0.7885, 0.5804, 0.7225, 0.6455, 0.7225, 0.6455, 0.7225, 0.6455, 0.7885, 0.5804, 0.7885, 0.6455, 0.7225, 0.6455, 0.6569, 0.7107, 0.6569, 0.7107, 0.6569, 0.7107, 0.7225, 0.6455, 0.7225, 0.6455, 0.7885, 0.6455, 0.7225, 0.7107, 0.7225, 0.7107, 0.7225, 0.7107, 0.7885, 0.6455, 0.7885, 0.6455, 0.8546, 0.6455, 0.7885, 0.7107, 0.7885, 0.7107, 0.7885, 0.7107, 0.8546, 0.6455, 0.8546, 0.6455, 0.7225, 0.7107, 0.7225, 0.7107, 0.7885, 0.7107, 0.7885, 0.6455, 0.7885, 0.6455, 0.7225, 0.6541, 0.6289, 0.6583, 0.5635, 0.7055, 0.5712, 0.7055, 0.5712, 0.7076, 0.6288, 0.6541, 0.6289, 0.7806, 0.6286, 0.7277, 0.6277, 0.7322, 0.5699, 0.7322, 0.5699, 0.7799, 0.5638, 0.7806, 0.6286, 0.7799, 0.5638, 0.7322, 0.5699, 0.7318, 0.547, 0.7318, 0.547, 0.7785, 0.5441, 0.7799, 0.5638, 0.7277, 0.6277, 0.7806, 0.6286, 0.7804, 0.6493, 0.7804, 0.6493, 0.727, 0.6483, 0.7277, 0.6277, 0.7322, 0.5699, 0.7277, 0.6277, 0.7076, 0.6288, 0.7076, 0.6288, 0.7055, 0.5712, 0.7322, 0.5699, 0.6541, 0.6289, 0.7076, 0.6288, 0.7055, 0.5712, 0.7055, 0.5712, 0.6583, 0.5635, 0.6541, 0.6289, 0.7806, 0.6286, 0.7799, 0.5638, 0.7322, 0.5699, 0.7322, 0.5699, 0.7277, 0.6277, 0.7806, 0.6286, 0.7799, 0.5638, 0.7785, 0.5441, 0.7318, 0.547, 0.7318, 0.547, 0.7322, 0.5699, 0.7799, 0.5638, 0.7277, 0.6277, 0.727, 0.6483, 0.7804, 0.6493, 0.7804, 0.6493, 0.7806, 0.6286, 0.7277, 0.6277, 0.7322, 0.5699, 0.7055, 0.5712, 0.7076, 0.6288, 0.7076, 0.6288, 0.7277, 0.6277, 0.7322, 0.5699, 0.4059, 0.7392, 0.48, 0.7393, 0.4755, 0.7719, 0.4755, 0.7719, 0.4068, 0.7811, 0.4059, 0.7392, 0.4059, 0.7392, 0.4061, 0.7812, 0.4755, 0.7719, 0.4755, 0.7719, 0.48, 0.7393, 0.4059, 0.7392, 0.48, 0.7393, 0.4755, 0.7719, 0.5528, 0.7824, 0.5528, 0.7824, 0.5572, 0.7497, 0.48, 0.7393, 0.4059, 0.7392, 0.48, 0.7393, 0.4801, 0.6613, 0.4801, 0.6613, 0.406, 0.6613, 0.4059, 0.7392, 0.4755, 0.7719, 0.4061, 0.7812, 0.4165, 0.8585, 0.4165, 0.8585, 0.4859, 0.8491, 0.4755, 0.7719, 0.4059, 0.7392, 0.4068, 0.7811, 0.4755, 0.7719, 0.4755, 0.7719, 0.48, 0.7393, 0.4059, 0.7392, 0.4059, 0.7392, 0.48, 0.7393, 0.4755, 0.7719, 0.4755, 0.7719, 0.4061, 0.7812, 0.4059, 0.7392, 0.48, 0.7393, 0.5572, 0.7497, 0.5528, 0.7824, 0.5528, 0.7824, 0.4755, 0.7719, 0.48, 0.7393, 0.4059, 0.7392, 0.406, 0.6613, 0.4801, 0.6613, 0.4801, 0.6613, 0.48, 0.7393, 0.4059, 0.7392, 0.4755, 0.7719, 0.4859, 0.8491, 0.4165, 0.8585, 0.4165, 0.8585, 0.4061, 0.7812, 0.4755, 0.7719])
me_untitled.materials.append(mat_01___default)
me_untitled.use_remesh_preserve_volume = False
me_untitled.use_remesh_preserve_attributes = False
me_untitled.use_mirror_vertex_groups = False
me_untitled.update()
me_untitled.normals_split_custom_set([tuple(v) for v in zip(*[iter([0.5843, 0.5615, -0.586, -0.5843, 0.5615, -0.586, -0.6932, 0.7179, -0.06367, -0.6932, 0.7179, -0.06367, 0.6912, 0.7196, -0.06633, 0.5843, 0.5615, -0.586, -0.7067, -0.7073, -0.01829, -0.5794, -0.5897, -0.5626, 0.5794, -0.5897, -0.5627, 0.5794, -0.5897, -0.5627, 0.7054, -0.7086, -0.02009, -0.7067, -0.7073, -0.01829, 0.5794, -0.5897, -0.5627, -0.5794, -0.5897, -0.5626, -0.5843, 0.5615, -0.586, -0.5843, 0.5615, -0.586, 0.5843, 0.5615, -0.586, 0.5794, -0.5897, -0.5627, 0.5794, -0.5897, -0.5627, 0.5843, 0.5615, -0.586, 0.6912, 0.7196, -0.06633, 0.6912, 0.7196, -0.06633, 0.7054, -0.7086, -0.02009, 0.5794, -0.5897, -0.5627, -0.5996, -0.5235, 0.6053, -0.5982, 0.6563, 0.4599, -0.7059, 0.6943, -0.1402, -0.7059, 0.6943, -0.1402, -0.7, -0.7137, 0.02578, -0.5996, -0.5235, 0.6053, 0.3191, 0.182, -0.9301, -0.3185, 0.1784, -0.931, -0.5804, 0.5097, -0.6351, -0.5804, 0.5097, -0.6351, 0.5804, 0.5097, -0.6351, 0.3191, 0.182, -0.9301, -0.2673, -0.3845, -0.8836, 0.2675, -0.3863, -0.8827, 0.5817, -0.6358, -0.5073, 0.5817, -0.6358, -0.5073, -0.5817, -0.6358, -0.5073, -0.2673, -0.3845, -0.8836, 0.2675, -0.3863, -0.8827, 0.3191, 0.182, -0.9301, 0.5804, 0.5097, -0.6351, 0.5804, 0.5097, -0.6351, 0.5817, -0.6358, -0.5073, 0.2675, -0.3863, -0.8827, -0.2673, -0.3845, -0.8836, -0.3185, 0.1784, -0.931, -0.6932, 0.7179, -0.06367, -0.6932, 0.7179, -0.06367, -0.7067, -0.7073, -0.01829, -0.2673, -0.3845, -0.8836, -0.5817, -0.6358, -0.5073, -0.5804, 0.5097, -0.6351, -0.3185, 0.1784, -0.931, -0.3185, 0.1784, -0.931, -0.2673, -0.3845, -0.8836, -0.5817, -0.6358, -0.5073, 0.5804, 0.5097, -0.6351, -0.5804, 0.5097, -0.6351, -0.7059, 0.6943, -0.1402, -0.7059, 0.6943, -0.1402, 0.7059, 0.6943, -0.1402, 0.5804, 0.5097, -0.6351, -0.5817, -0.6358, -0.5073, 0.5817, -0.6358, -0.5073, 0.7, -0.7137, 0.02577, 0.7, -0.7137, 0.02577, -0.7, -0.7137, 0.02578, -0.5817, -0.6358, -0.5073, 0.5817, -0.6358, -0.5073, 0.5804, 0.5097, -0.6351, 0.7059, 0.6943, -0.1402, 0.7059, 0.6943, -0.1402, 0.7, -0.7137, 0.02577, 0.5817, -0.6358, -0.5073, 0.6912, 0.7196, -0.06633, -0.6932, 0.7179, -0.06367, -0.3185, 0.1784, -0.931, -0.3185, 0.1784, -0.931, 0.3191, 0.182, -0.9301, 0.6912, 0.7196, -0.06633, -0.7067, -0.7073, -0.01829, 0.7054, -0.7086, -0.02009, 0.2675, -0.3863, -0.8827, 0.2675, -0.3863, -0.8827, -0.2673, -0.3845, -0.8836, -0.7067, -0.7073, -0.01829, 0.7054, -0.7086, -0.02009, 0.6912, 0.7196, -0.06633, 0.3191, 0.182, -0.9301, 0.3191, 0.182, -0.9301, 0.2675, -0.3863, -0.8827, 0.7054, -0.7086, -0.02009, -0.7067, -0.7073, -0.01829, -0.6932, 0.7179, -0.06367, -0.5843, 0.5615, -0.586, -0.5843, 0.5615, -0.586, -0.5794, -0.5897, -0.5626, -0.7067, -0.7073, -0.01829, -0.1327, 0.2567, 0.9573, 0.1442, 0.2953, 0.9444, 0.5981, 0.6563, 0.4599, 0.5981, 0.6563, 0.4599, -0.5982, 0.6563, 0.4599, -0.1327, 0.2567, 0.9573, 0.1572, -0.0744, 0.9848, -0.1489, -0.04504, 0.9878, -0.5996, -0.5235, 0.6053, -0.5996, -0.5235, 0.6053, 0.5996, -0.5235, 0.6053, 0.1572, -0.0744, 0.9848, 0.1442, 0.2953, 0.9444, 0.1572, -0.0744, 0.9848, 0.5996, -0.5235, 0.6053, 0.5996, -0.5235, 0.6053, 0.5981, 0.6563, 0.4599, 0.1442, 0.2953, 0.9444, -0.1489, -0.04504, 0.9878, -0.1327, 0.2567, 0.9573, -0.5982, 0.6563, 0.4599, -0.5982, 0.6563, 0.4599, -0.5996, -0.5235, 0.6053, -0.1489, -0.04504, 0.9878, -0.7, -0.7137, 0.02578, -0.7059, 0.6943, -0.1402, -0.5804, 0.5097, -0.6351, -0.5804, 0.5097, -0.6351, -0.5817, -0.6358, -0.5073, -0.7, -0.7137, 0.02578, 0.7059, 0.6943, -0.1402, -0.7059, 0.6943, -0.1402, -0.5982, 0.6563, 0.4599, -0.5982, 0.6563, 0.4599, 0.5981, 0.6563, 0.4599, 0.7059, 0.6943, -0.1402, -0.7, -0.7137, 0.02578, 0.7, -0.7137, 0.02577, 0.5996, -0.5235, 0.6053, 0.5996, -0.5235, 0.6053, -0.5996, -0.5235, 0.6053, -0.7, -0.7137, 0.02578, 0.7, -0.7137, 0.02577, 0.7059, 0.6943, -0.1402, 0.5981, 0.6563, 0.4599, 0.5981, 0.6563, 0.4599, 0.5996, -0.5235, 0.6053, 0.7, -0.7137, 0.02577, 0.7884, 0.534, 0.3053, 0.1442, 0.2953, 0.9444, 0.01213, 0.8042, 0.5942, 0.01213, 0.8042, 0.5942, -0.06013, 0.8558, 0.5138, 0.7884, 0.534, 0.3053, -0.5953, -0.3566, 0.72, -0.1489, -0.04504, 0.9878, -0.007126, -0.7612, 0.6484, -0.007126, -0.7612, 0.6484, -0.07795, -0.6095, 0.7889, -0.5953, -0.3566, 0.72, 0.6459, -0.4481, 0.6181, 0.1572, -0.0744, 0.9848, 0.1442, 0.2953, 0.9444, 0.1442, 0.2953, 0.9444, 0.7884, 0.534, 0.3053, 0.6459, -0.4481, 0.6181, -0.5082, 0.568, 0.6474, -0.1327, 0.2567, 0.9573, -0.1489, -0.04504, 0.9878, -0.1489, -0.04504, 0.9878, -0.5953, -0.3566, 0.72, -0.5082, 0.568, 0.6474, -0.5082, 0.568, 0.6474, -0.06013, 0.8558, 0.5138, 0.01213, 0.8042, 0.5942, 0.01213, 0.8042, 0.5942, -0.1327, 0.2567, 0.9573, -0.5082, 0.568, 0.6474, 0.6459, -0.4481, 0.6181, -0.07795, -0.6095, 0.7889, -0.007126, -0.7612, 0.6484, -0.007126, -0.7612, 0.6484, 0.1572, -0.0744, 0.9848, 0.6459, -0.4481, 0.6181, -0.6501, 0.754, 0.09446, 0.6547, 0.706, 0.2702, 0.7884, 0.534, 0.3053, 0.7884, 0.534, 0.3053, -0.06013, 0.8558, 0.5138, -0.6501, 0.754, 0.09446, -0.6882, -0.1778, 0.7034, -0.5953, -0.3566, 0.72, -0.07795, -0.6095, 0.7889, -0.07795, -0.6095, 0.7889, 0.4627, -0.2493, 0.8507, -0.6882, -0.1778, 0.7034, 0.6459, -0.4481, 0.6181, 0.7884, 0.534, 0.3053, 0.6547, 0.706, 0.2702, 0.6547, 0.706, 0.2702, 0.5542, -0.3266, 0.7656, 0.6459, -0.4481, 0.6181, -0.5691, -0.3125, 0.7605, -0.6501, 0.754, 0.09446, -0.06013, 0.8558, 0.5138, -0.06013, 0.8558, 0.5138, -0.07795, -0.6095, 0.7889, -0.5691, -0.3125, 0.7605, 0.751, 0.6011, 0.2731, 0.4627, -0.2493, 0.8507, -0.07795, -0.6095, 0.7889, -0.07795, -0.6095, 0.7889, -0.06013, 0.8558, 0.5138, 0.751, 0.6011, 0.2731, -0.1763, 0.6028, 0.7782, -0.6606, 0.6389, 0.3942, -0.6882, -0.1778, 0.7034, -0.06013, 0.8558, 0.5138, -0.5082, 0.568, 0.6474, -0.6606, 0.6389, 0.3942, -0.6606, 0.6389, 0.3942, 0.751, 0.6011, 0.2731, -0.06013, 0.8558, 0.5138, 0.5542, -0.3266, 0.7656, -0.5691, -0.3125, 0.7605, -0.07795, -0.6095, 0.7889, -0.07795, -0.6095, 0.7889, 0.6459, -0.4481, 0.6181, 0.5542, -0.3266, 0.7656, -0.6501, 0.754, 0.09446, -0.2409, 0.5514, 0.7987, 0.6547, 0.706, 0.2702, 0.6547, 0.706, 0.2702, -0.2409, 0.5514, 0.7987, 0.5542, -0.3266, 0.7656, -0.5691, -0.3125, 0.7605, -0.2409, 0.5514, 0.7987, -0.6501, 0.754, 0.09446, 0.5542, -0.3266, 0.7656, -0.2409, 0.5514, 0.7987, -0.5691, -0.3125, 0.7605, 0.4627, -0.2493, 0.8507, -0.1763, 0.6028, 0.7782, -0.6882, -0.1778, 0.7034, 0.751, 0.6011, 0.2731, -0.1763, 0.6028, 0.7782, 0.4627, -0.2493, 0.8507, -0.5953, -0.3566, 0.72, -0.6882, -0.1778, 0.7034, -0.6606, 0.6389, 0.3942, -0.6606, 0.6389, 0.3942, -0.5082, 0.568, 0.6474, -0.5953, -0.3566, 0.72, -0.6606, 0.6389, 0.3942, -0.1763, 0.6028, 0.7782, 0.751, 0.6011, 0.2731, 0.5479, 0.5479, -0.6322, -0.5479, 0.5478, -0.6322, -0.3075, 0.3074, -0.9005, -0.3075, 0.3074, -0.9005, 0.3074, 0.3075, -0.9005, 0.5479, 0.5479, -0.6322, -0.3074, -0.3074, -0.9005, -0.5479, -0.5479, -0.6322, 0.5479, -0.5479, -0.6322, 0.5479, -0.5479, -0.6322, 0.3074, -0.3075, -0.9005, -0.3074, -0.3074, -0.9005, 0.5479, -0.5479, -0.6322, -0.5479, -0.5479, -0.6322, -0.5479, 0.5478, -0.6322, -0.5479, 0.5478, -0.6322, 0.5479, 0.5479, -0.6322, 0.5479, -0.5479, -0.6322, 0.5479, -0.5479, -0.6322, 0.5479, 0.5479, -0.6322, 0.3074, 0.3075, -0.9005, 0.3074, 0.3075, -0.9005, 0.3074, -0.3075, -0.9005, 0.5479, -0.5479, -0.6322, -0.5979, -0.598, 0.5338, -0.598, 0.5979, 0.5337, -0.7023, 0.7022, -0.1172, -0.7023, 0.7022, -0.1172, -0.7022, -0.7023, -0.1172, -0.5979, -0.598, 0.5338, 0.5634, 0.5634, -0.6043, -0.5634, 0.5634, -0.6043, -0.607, 0.6069, 0.513, -0.607, 0.6069, 0.513, 0.6069, 0.607, 0.513, 0.5634, 0.5634, -0.6043, -0.5634, -0.5634, -0.6043, 0.5634, -0.5634, -0.6043, 0.607, -0.6069, 0.513, 0.607, -0.6069, 0.513, -0.6069, -0.607, 0.513, -0.5634, -0.5634, -0.6043, 0.5634, -0.5634, -0.6043, 0.5634, 0.5634, -0.6043, 0.6069, 0.607, 0.513, 0.6069, 0.607, 0.513, 0.607, -0.6069, 0.513, 0.5634, -0.5634, -0.6043, -0.3074, -0.3074, -0.9005, -0.3075, 0.3074, -0.9005, -0.5479, 0.5478, -0.6322, -0.5479, 0.5478, -0.6322, -0.5479, -0.5479, -0.6322, -0.3074, -0.3074, -0.9005, -0.6069, -0.607, 0.513, -0.607, 0.6069, 0.513, -0.5634, 0.5634, -0.6043, -0.5634, 0.5634, -0.6043, -0.5634, -0.5634, -0.6043, -0.6069, -0.607, 0.513, 0.3613, 0.3613, 0.8596, -0.3613, 0.3613, 0.8596, -0.7023, 0.7022, -0.1172, -0.7023, 0.7022, -0.1172, 0.7022, 0.7023, -0.1172, 0.3613, 0.3613, 0.8596, -0.3613, -0.3613, 0.8596, 0.3613, -0.3613, 0.8596, 0.7023, -0.7022, -0.1172, 0.7023, -0.7022, -0.1172, -0.7022, -0.7023, -0.1172, -0.3613, -0.3613, 0.8596, 0.3613, -0.3613, 0.8596, 0.3613, 0.3613, 0.8596, 0.7022, 0.7023, -0.1172, 0.7022, 0.7023, -0.1172, 0.7023, -0.7022, -0.1172, 0.3613, -0.3613, 0.8596, -0.5634, 0.5634, -0.6043, 0.5634, 0.5634, -0.6043, 0.3074, 0.3075, -0.9005, 0.3074, 0.3075, -0.9005, -0.3075, 0.3074, -0.9005, -0.5634, 0.5634, -0.6043, -0.5634, -0.5634, -0.6043, -0.5634, 0.5634, -0.6043, -0.3075, 0.3074, -0.9005, -0.3075, 0.3074, -0.9005, -0.3074, -0.3074, -0.9005, -0.5634, -0.5634, -0.6043, 0.5634, -0.5634, -0.6043, -0.5634, -0.5634, -0.6043, -0.3074, -0.3074, -0.9005, -0.3074, -0.3074, -0.9005, 0.3074, -0.3075, -0.9005, 0.5634, -0.5634, -0.6043, 0.5634, 0.5634, -0.6043, 0.5634, -0.5634, -0.6043, 0.3074, -0.3075, -0.9005, 0.3074, -0.3075, -0.9005, 0.3074, 0.3075, -0.9005, 0.5634, 0.5634, -0.6043, -0.607, 0.6069, 0.513, -0.6069, -0.607, 0.513, -0.3613, -0.3613, 0.8596, -0.3613, -0.3613, 0.8596, -0.3613, 0.3613, 0.8596, -0.607, 0.6069, 0.513, 0.6069, 0.607, 0.513, -0.607, 0.6069, 0.513, -0.3613, 0.3613, 0.8596, -0.3613, 0.3613, 0.8596, 0.3613, 0.3613, 0.8596, 0.6069, 0.607, 0.513, 0.607, -0.6069, 0.513, 0.6069, 0.607, 0.513, 0.3613, 0.3613, 0.8596, 0.3613, 0.3613, 0.8596, 0.3613, -0.3613, 0.8596, 0.607, -0.6069, 0.513, -0.6069, -0.607, 0.513, 0.607, -0.6069, 0.513, 0.3613, -0.3613, 0.8596, 0.3613, -0.3613, 0.8596, -0.3613, -0.3613, 0.8596, -0.6069, -0.607, 0.513, 0.5979, 0.598, 0.5338, -0.598, 0.5979, 0.5337, -0.5979, -0.598, 0.5338, -0.5979, -0.598, 0.5338, 0.598, -0.5979, 0.5337, 0.5979, 0.598, 0.5338, -0.7022, -0.7023, -0.1172, -0.7023, 0.7022, -0.1172, -0.3613, 0.3613, 0.8596, -0.3613, 0.3613, 0.8596, -0.3613, -0.3613, 0.8596, -0.7022, -0.7023, -0.1172, 0.7022, 0.7023, -0.1172, -0.7023, 0.7022, -0.1172, -0.598, 0.5979, 0.5337, -0.598, 0.5979, 0.5337, 0.5979, 0.598, 0.5338, 0.7022, 0.7023, -0.1172, -0.7022, -0.7023, -0.1172, 0.7023, -0.7022, -0.1172, 0.598, -0.5979, 0.5337, 0.598, -0.5979, 0.5337, -0.5979, -0.598, 0.5338, -0.7022, -0.7023, -0.1172, 0.7023, -0.7022, -0.1172, 0.7022, 0.7023, -0.1172, 0.5979, 0.598, 0.5338, 0.5979, 0.598, 0.5338, 0.598, -0.5979, 0.5337, 0.7023, -0.7022, -0.1172, 0.5773, -0.5774, 0.5773, -0.5774, -0.5774, 0.5773, -0.5773, -0.5774, -0.5773, -0.5773, -0.5774, -0.5773, 0.5774, -0.5774, -0.5773, 0.5773, -0.5774, 0.5773, 0.5774, -0.5774, -0.5773, -0.5773, -0.5774, -0.5773, -0.7071, 0.0, -0.7071, -0.7071, 0.0, -0.7071, 0.7071, -8.995e-09, -0.7071, 0.5774, -0.5774, -0.5773, 0.5773, -0.5774, 0.5773, 0.5774, -0.5774, -0.5773, 0.7071, -8.995e-09, -0.7071, 0.7071, -8.995e-09, -0.7071, 0.7071, -5.707e-07, 0.7071, 0.5773, -0.5774, 0.5773, -0.5774, -0.5774, 0.5773, 0.5773, -0.5774, 0.5773, 0.7071, -5.707e-07, 0.7071, 0.7071, -5.707e-07, 0.7071, -0.7071, -5.618e-07, 0.7071, -0.5774, -0.5774, 0.5773, -0.5773, -0.5774, -0.5773, -0.5774, -0.5774, 0.5773, -0.7071, -5.618e-07, 0.7071, -0.7071, -5.618e-07, 0.7071, -0.7071, 0.0, -0.7071, -0.5773, -0.5774, -0.5773, 0.6709, 0.7235, 0.1625, 0.6009, 0.5859, -0.5437, -0.6009, 0.5859, -0.5437, -0.6009, 0.5859, -0.5437, -0.6705, 0.7241, 0.1616, 0.6709, 0.7235, 0.1625, 0.4972, -0.4558, 0.7382, -0.4972, -0.4558, 0.7382, -0.6788, -0.6203, -0.393, -0.6788, -0.6203, -0.393, 0.6788, -0.6203, -0.393, 0.4972, -0.4558, 0.7382, -0.8015, 0.03973, -0.5967, -0.6009, 0.5859, -0.5437, 0.6009, 0.5859, -0.5437, 0.6009, 0.5859, -0.5437, 0.8015, 0.03973, -0.5967, -0.8015, 0.03973, -0.5967, 0.8015, 0.03973, -0.5967, 0.6009, 0.5859, -0.5437, 0.6709, 0.7235, 0.1625, 0.6709, 0.7235, 0.1625, 0.7852, -0.2709, 0.5568, 0.8015, 0.03973, -0.5967, -0.8015, 0.03973, -0.5967, -0.7854, -0.2717, 0.5562, -0.6705, 0.7241, 0.1616, -0.6705, 0.7241, 0.1616, -0.6009, 0.5859, -0.5437, -0.8015, 0.03973, -0.5967, -0.8015, 0.03973, -0.5967, 0.8015, 0.03973, -0.5967, 0.6788, -0.6203, -0.393, 0.6788, -0.6203, -0.393, -0.6788, -0.6203, -0.393, -0.8015, 0.03973, -0.5967, 0.8015, 0.03973, -0.5967, 0.7852, -0.2709, 0.5568, 0.4972, -0.4558, 0.7382, 0.4972, -0.4558, 0.7382, 0.6788, -0.6203, -0.393, 0.8015, 0.03973, -0.5967, 0.7852, -0.2709, 0.5568, -0.7854, -0.2717, 0.5562, -0.4972, -0.4558, 0.7382, -0.4972, -0.4558, 0.7382, 0.4972, -0.4558, 0.7382, 0.7852, -0.2709, 0.5568, -0.4972, -0.4558, 0.7382, -0.7854, -0.2717, 0.5562, -0.8015, 0.03973, -0.5967, -0.8015, 0.03973, -0.5967, -0.6788, -0.6203, -0.393, -0.4972, -0.4558, 0.7382, 0.6709, 0.7235, 0.1625, -0.6705, 0.7241, 0.1616, -0.6284, 0.6137, 0.478, -0.6284, 0.6137, 0.478, 0.6296, 0.6128, 0.4776, 0.6709, 0.7235, 0.1625, -0.6705, 0.7241, 0.1616, -0.7854, -0.2717, 0.5562, -0.6173, -0.6305, 0.4705, -0.6173, -0.6305, 0.4705, -0.6284, 0.6137, 0.478, -0.6705, 0.7241, 0.1616, -0.7854, -0.2717, 0.5562, 0.7852, -0.2709, 0.5568, 0.6186, -0.6296, 0.4701, 0.6186, -0.6296, 0.4701, -0.6173, -0.6305, 0.4705, -0.7854, -0.2717, 0.5562, 0.7852, -0.2709, 0.5568, 0.6709, 0.7235, 0.1625, 0.6296, 0.6128, 0.4776, 0.6296, 0.6128, 0.4776, 0.6186, -0.6296, 0.4701, 0.7852, -0.2709, 0.5568, 0.5954, 0.5575, 0.5785, -0.5938, 0.5595, 0.5783, -0.7094, 0.7039, 0.0347, -0.7094, 0.7039, 0.0347, 0.7109, 0.7026, 0.03153, 0.5954, 0.5575, 0.5785, -0.5938, 0.5595, 0.5783, -0.5902, -0.5749, 0.5667, -0.7052, -0.7083, 0.03303, -0.7052, -0.7083, 0.03303, -0.7094, 0.7039, 0.0347, -0.5938, 0.5595, 0.5783, -0.5902, -0.5749, 0.5667, 0.5919, -0.573, 0.5669, 0.7066, -0.707, 0.02988, 0.7066, -0.707, 0.02988, -0.7052, -0.7083, 0.03303, -0.5902, -0.5749, 0.5667, 0.5919, -0.573, 0.5669, 0.5954, 0.5575, 0.5785, 0.7109, 0.7026, 0.03153, 0.7109, 0.7026, 0.03153, 0.7066, -0.707, 0.02988, 0.5919, -0.573, 0.5669, 0.6296, 0.6128, 0.4776, -0.6284, 0.6137, 0.478, -0.5938, 0.5595, 0.5783, -0.5938, 0.5595, 0.5783, 0.5954, 0.5575, 0.5785, 0.6296, 0.6128, 0.4776, -0.6284, 0.6137, 0.478, -0.6173, -0.6305, 0.4705, -0.5902, -0.5749, 0.5667, -0.5902, -0.5749, 0.5667, -0.5938, 0.5595, 0.5783, -0.6284, 0.6137, 0.478, -0.6173, -0.6305, 0.4705, 0.6186, -0.6296, 0.4701, 0.5919, -0.573, 0.5669, 0.5919, -0.573, 0.5669, -0.5902, -0.5749, 0.5667, -0.6173, -0.6305, 0.4705, 0.6186, -0.6296, 0.4701, 0.6296, 0.6128, 0.4776, 0.5954, 0.5575, 0.5785, 0.5954, 0.5575, 0.5785, 0.5919, -0.573, 0.5669, 0.6186, -0.6296, 0.4701, -0.6709, 0.7235, 0.1625, 0.6705, 0.7241, 0.1616, 0.6009, 0.5859, -0.5437, 0.6009, 0.5859, -0.5437, -0.6009, 0.5859, -0.5437, -0.6709, 0.7235, 0.1625, -0.4972, -0.4558, 0.7382, -0.6788, -0.6203, -0.393, 0.6788, -0.6203, -0.393, 0.6788, -0.6203, -0.393, 0.4972, -0.4558, 0.7382, -0.4972, -0.4558, 0.7382, 0.8015, 0.03973, -0.5967, -0.8015, 0.03973, -0.5967, -0.6009, 0.5859, -0.5437, -0.6009, 0.5859, -0.5437, 0.6009, 0.5859, -0.5437, 0.8015, 0.03973, -0.5967, -0.8015, 0.03973, -0.5967, -0.7852, -0.2709, 0.5568, -0.6709, 0.7235, 0.1625, -0.6709, 0.7235, 0.1625, -0.6009, 0.5859, -0.5437, -0.8015, 0.03973, -0.5967, 0.8015, 0.03973, -0.5967, 0.6009, 0.5859, -0.5437, 0.6705, 0.7241, 0.1616, 0.6705, 0.7241, 0.1616, 0.7854, -0.2717, 0.5562, 0.8015, 0.03973, -0.5967, 0.8015, 0.03973, -0.5967, 0.6788, -0.6203, -0.393, -0.6788, -0.6203, -0.393, -0.6788, -0.6203, -0.393, -0.8015, 0.03973, -0.5967, 0.8015, 0.03973, -0.5967, -0.8015, 0.03973, -0.5967, -0.6788, -0.6203, -0.393, -0.4972, -0.4558, 0.7382, -0.4972, -0.4558, 0.7382, -0.7852, -0.2709, 0.5568, -0.8015, 0.03973, -0.5967, -0.7852, -0.2709, 0.5568, -0.4972, -0.4558, 0.7382, 0.4972, -0.4558, 0.7382, 0.4972, -0.4558, 0.7382, 0.7854, -0.2717, 0.5562, -0.7852, -0.2709, 0.5568, 0.4972, -0.4558, 0.7382, 0.6788, -0.6203, -0.393, 0.8015, 0.03973, -0.5967, 0.8015, 0.03973, -0.5967, 0.7854, -0.2717, 0.5562, 0.4972, -0.4558, 0.7382, -0.6709, 0.7235, 0.1625, -0.6296, 0.6128, 0.4776, 0.6284, 0.6137, 0.478, 0.6284, 0.6137, 0.478, 0.6705, 0.7241, 0.1616, -0.6709, 0.7235, 0.1625, 0.6705, 0.7241, 0.1616, 0.6284, 0.6137, 0.478, 0.6173, -0.6305, 0.4705, 0.6173, -0.6305, 0.4705, 0.7854, -0.2717, 0.5562, 0.6705, 0.7241, 0.1616, 0.7854, -0.2717, 0.5562, 0.6173, -0.6305, 0.4705, -0.6186, -0.6296, 0.4701, -0.6186, -0.6296, 0.4701, -0.7852, -0.2709, 0.5568, 0.7854, -0.2717, 0.5562, -0.7852, -0.2709, 0.5568, -0.6186, -0.6296, 0.4701, -0.6296, 0.6128, 0.4776, -0.6296, 0.6128, 0.4776, -0.6709, 0.7235, 0.1625, -0.7852, -0.2709, 0.5568, -0.5954, 0.5575, 0.5785, -0.7109, 0.7026, 0.03153, 0.7094, 0.7039, 0.0347, 0.7094, 0.7039, 0.0347, 0.5938, 0.5595, 0.5783, -0.5954, 0.5575, 0.5785, 0.5938, 0.5595, 0.5783, 0.7094, 0.7039, 0.0347, 0.7052, -0.7083, 0.03303, 0.7052, -0.7083, 0.03303, 0.5902, -0.5749, 0.5667, 0.5938, 0.5595, 0.5783, 0.5902, -0.5749, 0.5667, 0.7052, -0.7083, 0.03303, -0.7066, -0.707, 0.02988, -0.7066, -0.707, 0.02988, -0.5919, -0.573, 0.5669, 0.5902, -0.5749, 0.5667, -0.5919, -0.573, 0.5669, -0.7066, -0.707, 0.02988, -0.7109, 0.7026, 0.03153, -0.7109, 0.7026, 0.03153, -0.5954, 0.5575, 0.5785, -0.5919, -0.573, 0.5669, -0.6296, 0.6128, 0.4776, -0.5954, 0.5575, 0.5785, 0.5938, 0.5595, 0.5783, 0.5938, 0.5595, 0.5783, 0.6284, 0.6137, 0.478, -0.6296, 0.6128, 0.4776, 0.6284, 0.6137, 0.478, 0.5938, 0.5595, 0.5783, 0.5902, -0.5749, 0.5667, 0.5902, -0.5749, 0.5667, 0.6173, -0.6305, 0.4705, 0.6284, 0.6137, 0.478, 0.6173, -0.6305, 0.4705, 0.5902, -0.5749, 0.5667, -0.5919, -0.573, 0.5669, -0.5919, -0.573, 0.5669, -0.6186, -0.6296, 0.4701, 0.6173, -0.6305, 0.4705, -0.6186, -0.6296, 0.4701, -0.5919, -0.573, 0.5669, -0.5954, 0.5575, 0.5785, -0.5954, 0.5575, 0.5785, -0.6296, 0.6128, 0.4776, -0.6186, -0.6296, 0.4701, 0.0, 0.7134, 0.7008, 0.0, 0.7134, 0.7008, 0.0, 0.7134, 0.7008, 0.0, 0.7134, 0.7008, 4.082e-08, 0.7134, 0.7008, 0.0, 0.7134, 0.7008, -7.432e-06, 0.7134, 0.7008, -1.02e-05, 0.7134, 0.7008, 4.867e-06, 0.7134, 0.7008, -2.451e-05, 0.7134, 0.7008, -1.02e-05, 0.7134, 0.7008, -2.64e-05, 0.7134, 0.7008, -2.64e-05, 0.7134, 0.7008, -2.792e-07, 0.7134, 0.7008, -2.451e-05, 0.7134, 0.7008, 4.082e-08, 0.7134, 0.7008, 0.0, 0.7134, 0.7008, -7.432e-06, 0.7134, 0.7008, -7.432e-06, 0.7134, 0.7008, 4.867e-06, 0.7134, 0.7008, 4.082e-08, 0.7134, 0.7008, 7.175e-06, 0.7134, 0.7008, -1.02e-05, 0.7134, 0.7008, 1.507e-05, 0.7134, 0.7008, 1.507e-05, 0.7134, 0.7008, 5.881e-08, 0.7134, 0.7008, 7.175e-06, 0.7134, 0.7008, -7.432e-06, 0.7134, 0.7008, -2.64e-05, 0.7134, 0.7008, -1.02e-05, 0.7134, 0.7008, -1.02e-05, 0.7134, 0.7008, 7.175e-06, 0.7134, 0.7008, 4.867e-06, 0.7134, 0.7008, -3.402e-08, -0.7134, -0.7008, -1.424e-08, -0.7134, -0.7008, 6.573e-09, -0.7134, -0.7008, 6.573e-09, -0.7134, -0.7008, -2.38e-08, -0.7134, -0.7008, -3.402e-08, -0.7134, -0.7008, 7.489e-06, -0.7134, -0.7008, -4.779e-06, -0.7134, -0.7008, 1.026e-05, -0.7134, -0.7008, 2.459e-05, -0.7134, -0.7008, 1.88e-07, -0.7134, -0.7008, 2.651e-05, -0.7134, -0.7008, 2.651e-05, -0.7134, -0.7008, 1.026e-05, -0.7134, -0.7008, 2.459e-05, -0.7134, -0.7008, -1.424e-08, -0.7134, -0.7008, -4.779e-06, -0.7134, -0.7008, 7.489e-06, -0.7134, -0.7008, 7.489e-06, -0.7134, -0.7008, 6.573e-09, -0.7134, -0.7008, -1.424e-08, -0.7134, -0.7008, -7.115e-06, -0.7134, -0.7008, -3.389e-08, -0.7134, -0.7008, -1.514e-05, -0.7134, -0.7008, -1.514e-05, -0.7134, -0.7008, 1.026e-05, -0.7134, -0.7008, -7.115e-06, -0.7134, -0.7008, 7.489e-06, -0.7134, -0.7008, 1.026e-05, -0.7134, -0.7008, 2.651e-05, -0.7134, -0.7008, 1.026e-05, -0.7134, -0.7008, -4.779e-06, -0.7134, -0.7008, -7.115e-06, -0.7134, -0.7008, 0.5773, 0.5774, 0.5774, 0.5774, 0.5773, -0.5773, -0.5773, 0.5774, -0.5774, -0.5773, 0.5774, -0.5774, -0.5774, 0.5773, 0.5773, 0.5773, 0.5774, 0.5774, 0.5774, -0.5773, 0.5773, -0.5773, -0.5773, 0.5774, -0.5774, -0.5773, -0.5773, -0.5774, -0.5773, -0.5773, 0.5773, -0.5773, -0.5774, 0.5774, -0.5773, 0.5773, 0.5773, -0.5773, -0.5774, -0.5774, -0.5773, -0.5773, -0.5773, 0.5774, -0.5774, -0.5773, 0.5774, -0.5774, 0.5774, 0.5773, -0.5773, 0.5773, -0.5773, -0.5774, 0.5774, -0.5773, 0.5773, 0.5773, -0.5773, -0.5774, 0.5774, 0.5773, -0.5773, 0.5774, 0.5773, -0.5773, 0.5773, 0.5774, 0.5774, 0.5774, -0.5773, 0.5773, -0.5773, -0.5773, 0.5774, 0.5774, -0.5773, 0.5773, 0.5773, 0.5774, 0.5774, 0.5773, 0.5774, 0.5774, -0.5774, 0.5773, 0.5773, -0.5773, -0.5773, 0.5774, -0.5774, -0.5773, -0.5773, -0.5773, -0.5773, 0.5774, -0.5774, 0.5773, 0.5773, -0.5774, 0.5773, 0.5773, -0.5773, 0.5774, -0.5774, -0.5774, -0.5773, -0.5773, -0.5773, 0.5774, 0.5774, 0.5774, 0.5773, 0.5773, 0.5773, 0.5774, -0.5774, 0.5773, 0.5774, -0.5774, -0.5774, 0.5773, -0.5773, -0.5773, 0.5774, 0.5774, -0.5774, -0.5773, 0.5773, -0.5773, -0.5773, -0.5774, 0.5774, -0.5773, -0.5773, 0.5774, -0.5773, -0.5773, 0.5773, -0.5773, 0.5774, -0.5774, -0.5773, 0.5773, -0.5773, -0.5773, -0.5774, -0.5774, 0.5773, -0.5773, 0.5773, 0.5774, -0.5774, 0.5773, 0.5774, -0.5774, 0.5774, -0.5773, -0.5773, -0.5773, -0.5773, -0.5774, -0.5774, -0.5773, 0.5773, -0.5773, 0.5774, 0.5774, -0.5774, 0.5773, -0.5773, -0.5774, 0.5773, -0.5773, -0.5773, -0.5773, -0.5774, -0.5774, -0.5773, 0.5773, 0.5773, -0.5773, 0.5774, 0.5774, 0.5773, 0.5773, -0.5773, 0.5774, 0.5774, -0.5773, 0.5774, 0.5774, -0.5774, -0.5773, 0.5773, 0.5773, -0.5773, 0.5774, 0.5774, -0.5773, -0.5773, 0.5773, 0.5774, -0.5774, 0.5774, 0.5773, 0.5773, 0.5774, 0.5773, 0.5773, 0.5773, -0.5773, 0.5774, 0.5774, -0.5773, -0.5773, -0.04614, 0.6923, 0.7202, -0.1361, 0.6622, -0.7369, -0.592, 0.5937, -0.5451, -0.592, 0.5937, -0.5451, -0.6237, 0.5755, 0.5289, -0.04614, 0.6923, 0.7202, -0.04614, -0.6923, 0.7202, -0.6238, -0.5755, 0.5289, -0.592, -0.5937, -0.5451, -0.592, -0.5937, -0.5451, -0.1361, -0.6622, -0.7369, -0.04614, -0.6923, 0.7202, -0.1361, -0.6622, -0.7369, -0.592, -0.5937, -0.5451, -0.592, 0.5937, -0.5451, -0.592, 0.5937, -0.5451, -0.1361, 0.6622, -0.7369, -0.1361, -0.6622, -0.7369, -0.6238, -0.5755, 0.5289, -0.04614, -0.6923, 0.7202, -0.04614, 0.6923, 0.7202, -0.04614, 0.6923, 0.7202, -0.6237, 0.5755, 0.5289, -0.6238, -0.5755, 0.5289, -0.592, -0.5937, -0.5451, -0.6238, -0.5755, 0.5289, -0.6237, 0.5755, 0.5289, -0.6237, 0.5755, 0.5289, -0.592, 0.5937, -0.5451, -0.592, -0.5937, -0.5451, 0.04614, 0.6923, 0.7202, 0.6237, 0.5755, 0.5289, 0.592, 0.5937, -0.5451, 0.592, 0.5937, -0.5451, 0.1361, 0.6622, -0.7369, 0.04614, 0.6923, 0.7202, 0.04614, -0.6923, 0.7202, 0.1361, -0.6622, -0.7369, 0.592, -0.5937, -0.5451, 0.592, -0.5937, -0.5451, 0.6238, -0.5755, 0.5289, 0.04614, -0.6923, 0.7202, 0.1361, -0.6622, -0.7369, 0.1361, 0.6622, -0.7369, 0.592, 0.5937, -0.5451, 0.592, 0.5937, -0.5451, 0.592, -0.5937, -0.5451, 0.1361, -0.6622, -0.7369, 0.6238, -0.5755, 0.5289, 0.6237, 0.5755, 0.5289, 0.04614, 0.6923, 0.7202, 0.04614, 0.6923, 0.7202, 0.04614, -0.6923, 0.7202, 0.6238, -0.5755, 0.5289, 0.592, -0.5937, -0.5451, 0.592, 0.5937, -0.5451, 0.6237, 0.5755, 0.5289, 0.6237, 0.5755, 0.5289, 0.6238, -0.5755, 0.5289, 0.592, -0.5937, -0.5451, 0.007286, 0.7074, -0.7067, -0.6025, 0.5723, -0.5563, -0.5987, 0.594, 0.5373, -0.5987, 0.594, 0.5373, -0.1477, 0.6604, 0.7362, 0.007286, 0.7074, -0.7067, 0.007285, -0.7074, -0.7067, -0.1477, -0.6604, 0.7362, -0.5987, -0.594, 0.5373, -0.5987, -0.594, 0.5373, -0.6025, -0.5723, -0.5563, 0.007285, -0.7074, -0.7067, -0.6025, -0.5723, -0.5563, -0.5987, -0.594, 0.5373, -0.5987, 0.594, 0.5373, -0.5987, 0.594, 0.5373, -0.6025, 0.5723, -0.5563, -0.6025, -0.5723, -0.5563, 0.007285, -0.7074, -0.7067, -0.6025, -0.5723, -0.5563, -0.6025, 0.5723, -0.5563, -0.6025, 0.5723, -0.5563, 0.007286, 0.7074, -0.7067, 0.007285, -0.7074, -0.7067, -0.5987, -0.594, 0.5373, -0.1477, -0.6604, 0.7362, -0.1477, 0.6604, 0.7362, -0.1477, 0.6604, 0.7362, -0.5987, 0.594, 0.5373, -0.5987, -0.594, 0.5373, -0.007286, 0.7074, -0.7067, 0.1477, 0.6604, 0.7362, 0.5987, 0.594, 0.5373, 0.5987, 0.594, 0.5373, 0.6025, 0.5723, -0.5563, -0.007286, 0.7074, -0.7067, -0.007285, -0.7074, -0.7067, 0.6025, -0.5723, -0.5563, 0.5987, -0.594, 0.5373, 0.5987, -0.594, 0.5373, 0.1477, -0.6604, 0.7362, -0.007285, -0.7074, -0.7067, 0.6025, -0.5723, -0.5563, 0.6025, 0.5723, -0.5563, 0.5987, 0.594, 0.5373, 0.5987, 0.594, 0.5373, 0.5987, -0.594, 0.5373, 0.6025, -0.5723, -0.5563, -0.007285, -0.7074, -0.7067, -0.007286, 0.7074, -0.7067, 0.6025, 0.5723, -0.5563, 0.6025, 0.5723, -0.5563, 0.6025, -0.5723, -0.5563, -0.007285, -0.7074, -0.7067, 0.5987, -0.594, 0.5373, 0.5987, 0.594, 0.5373, 0.1477, 0.6604, 0.7362, 0.1477, 0.6604, 0.7362, 0.1477, -0.6604, 0.7362, 0.5987, -0.594, 0.5373])] * 3)])
arm_armature = bpy.data.armatures.new('Armature')  # bones are not reproduced

# ---- objects
ob_dummy_rhandweapon = bpy.data.objects.new('Dummy-RHandWeapon', None)
ob_sword = bpy.data.objects.new('Sword', me_untitled_001)
ob_dummy_lhandweapon = bpy.data.objects.new('Dummy-LHandWeapon', None)
ob_shield = bpy.data.objects.new('Shield', me_untitled_002)
ob_armature = bpy.data.objects.new('Armature', arm_armature)
ob_knight = bpy.data.objects.new('Knight', me_untitled)
ob_rigtail4gizmo = bpy.data.objects.new('RigTail4Gizmo', None)
ob_rigtail3gizmo = bpy.data.objects.new('RigTail3Gizmo', None)
ob_rigtail2gizmo = bpy.data.objects.new('RigTail2Gizmo', None)
ob_rigtail1gizmo = bpy.data.objects.new('RigTail1Gizmo', None)
ob_rigrarmpalmgizmo = bpy.data.objects.new('RigRArmPalmGizmo', None)
ob_rigrarm2gizmo = bpy.data.objects.new('RigRArm2Gizmo', None)
ob_rigrarm1gizmo = bpy.data.objects.new('RigRArm1Gizmo', None)
ob_riglarmpalmgizmo = bpy.data.objects.new('RigLArmPalmGizmo', None)
ob_riglarm2gizmo = bpy.data.objects.new('RigLArm2Gizmo', None)
ob_riglarm1gizmo = bpy.data.objects.new('RigLArm1Gizmo', None)
ob_rigpelvisgizmo = bpy.data.objects.new('RigPelvisGizmo', None)
ob_rigribcagegizmo = bpy.data.objects.new('RigRibcageGizmo', None)
ob_righeadgizmo = bpy.data.objects.new('RigHeadGizmo', None)
ob_rig = bpy.data.objects.new('Rig', None)

# ---- transforms, parenting, visibility, modifiers, constraints
ob_dummy_rhandweapon.location = (6.807, -8.673, -0.7025)
ob_dummy_rhandweapon.rotation_euler = (-0.004272, -3.117, 1.583)
ob_dummy_rhandweapon.scale = (1.0, 1.0, 1.0)
ob_dummy_rhandweapon.empty_image_offset = (0.0, 0.0)
ob_dummy_rhandweapon.color = (0.8, 0.8, 0.8, 1.0)
ob_dummy_rhandweapon.lineart.crease_threshold = 0.0
ob_sword.location = (30.98, -20.03, -0.01964)
ob_sword.rotation_euler = (-1.571, 3.038e-06, 2.98e-07)
ob_sword.scale = (1.0, 1.0, 1.0)
ob_sword.color = (0.8, 0.8, 0.8, 1.0)
ob_sword.lineart.crease_threshold = 0.0
ob_dummy_lhandweapon.location = (8.321, -5.982, 0.7203)
ob_dummy_lhandweapon.rotation_euler = (-0.004281, -0.02507, 1.583)
ob_dummy_lhandweapon.scale = (1.0, 1.0, 1.0)
ob_dummy_lhandweapon.empty_image_offset = (0.0, 0.0)
ob_dummy_lhandweapon.color = (0.8, 0.8, 0.8, 1.0)
ob_dummy_lhandweapon.lineart.crease_threshold = 0.0
ob_shield.location = (-30.94, -20.03, -0.01956)
ob_shield.rotation_euler = (-1.571, 3.129e-06, 9.09e-07)
ob_shield.scale = (1.0, 1.0, 1.0)
ob_shield.color = (0.8, 0.8, 0.8, 1.0)
ob_shield.lineart.crease_threshold = 0.0
ob_armature.location = (0.0, 0.0, 0.0)
ob_armature.rotation_euler = (1.571, -0.0, 0.0)
ob_armature.scale = (0.01, 0.01, 0.01)
ob_armature.lineart.crease_threshold = 0.0
ob_knight.parent = ob_armature
ob_knight.matrix_parent_inverse = Matrix(((1.0, 1.141e-08, -1.863e-09, -1.065e-06), (-4.82e-08, 1.0, -1.657e-07, -2.172e-06), (-2.794e-09, 1.611e-07, 1.0, -4.47e-08), (0.0, 0.0, 0.0, 1.0)))
ob_knight.location = (0.0, 0.0, 0.0)
ob_knight.rotation_euler = (-1.571, 0.0, 0.0)
ob_knight.color = (0.8, 0.8, 0.8, 1.0)
ob_knight.lineart.crease_threshold = 0.0
_vg = ob_knight.vertex_groups.new(name='RigPelvis')
for _i, _w in zip([46, 47, 50, 51, 54, 55, 56, 57, 62, 63, 64, 65, 74, 75, 78, 79, 94, 95, 96, 97, 123, 124, 127, 129], [0.9, 0.9, 0.9, 0.9, 0.5, 0.5, 0.5, 0.5, 0.5, 0.5, 0.5, 0.5, 0.5, 0.5, 0.5, 0.5, 0.9, 0.9, 0.9, 0.9, 0.9, 0.9, 0.9, 0.9]): _vg.add([_i], _w, 'REPLACE')
_vg = ob_knight.vertex_groups.new(name='RigSpine1')
for _i, _w in zip([54, 55, 56, 57, 58, 59, 60, 61, 62, 63, 64, 65, 66, 67, 68, 69, 74, 75, 76, 77, 78, 79, 80, 81], [0.5, 0.5, 0.5, 0.5, 0.5, 0.5, 0.5, 0.5, 0.5, 0.5, 0.5, 0.5, 0.5, 0.5, 0.5, 0.5, 0.5, 0.5, 0.5, 0.5, 0.5, 0.5, 0.5, 0.5]): _vg.add([_i], _w, 'REPLACE')
_vg = ob_knight.vertex_groups.new(name='RigSpine2')
for _i, _w in zip([58, 59, 60, 61, 66, 67, 68, 69, 70, 71, 72, 73, 76, 77, 80, 81, 191, 195, 198, 202], [0.5, 0.5, 0.5, 0.5, 0.5, 0.5, 0.5, 0.5, 0.5, 0.5, 0.5, 0.5, 0.5, 0.5, 0.5, 0.5, 0.5, 0.5, 0.5, 0.5]): _vg.add([_i], _w, 'REPLACE')
_vg = ob_knight.vertex_groups.new(name='RigRibcage')
for _i, _w in zip([48, 49, 52, 53, 70, 71, 72, 73, 132, 133, 143, 146, 188, 189, 190, 191, 192, 193, 194, 195, 196, 197, 198, 199, 200, 201, 202, 203], [0.5, 0.5, 1.0, 1.0, 0.5, 0.5, 0.5, 0.5, 0.5, 0.5, 0.5, 0.5, 1.0, 1.0, 1.0, 0.5, 1.0, 1.0, 1.0, 0.5, 1.0, 1.0, 0.5, 1.0, 1.0, 1.0, 0.5, 1.0]): _vg.add([_i], _w, 'REPLACE')
_vg = ob_knight.vertex_groups.new(name='RigHead')
_vg.add([0, 1, 2, 3, 4, 5, 6, 7, 8, 9, 10, 11, 12, 13, 14, 15, 16, 17, 18, 19, 20, 21, 22, 23, 24, 25, 26, 27, 28, 29, 30, 31, 32, 33, 34, 35, 36, 37, 38, 39, 40, 41, 42, 43, 44, 45, 172, 173, 174, 175, 176, 177, 178, 179, 180, 181, 182, 183, 184, 185, 186, 187], 1.0, 'REPLACE')
_vg = ob_knight.vertex_groups.new(name='RigLArmPalm')
_vg.add([164, 165, 166, 167, 168, 169, 170, 171], 1.0, 'REPLACE')
_vg = ob_knight.vertex_groups.new(name='RigTail1')
for _i, _w in zip([48, 49, 132, 133, 138, 139, 143, 144, 145, 146], [0.5, 0.5, 0.5, 0.5, 0.5, 0.5, 0.5, 0.5, 0.5, 0.5]): _vg.add([_i], _w, 'REPLACE')
_vg = ob_knight.vertex_groups.new(name='RigTail2')
for _i, _w in zip([134, 135, 138, 139, 144, 145, 147, 149], [0.5, 0.5, 0.5, 0.5, 0.5, 0.5, 0.5, 0.5]): _vg.add([_i], _w, 'REPLACE')
_vg = ob_knight.vertex_groups.new(name='RigTail3')
for _i, _w in zip([134, 135, 136, 137, 142, 147, 148, 149, 150, 155], [0.5, 0.5, 0.5, 0.5, 0.5, 0.5, 0.5, 0.5, 0.5, 0.5]): _vg.add([_i], _w, 'REPLACE')
_vg = ob_knight.vertex_groups.new(name='RigTail4')
for _i, _w in zip([130, 131, 136, 137, 140, 141, 142, 148, 150, 151, 152, 153, 154, 155], [1.0, 1.0, 0.5, 0.5, 1.0, 1.0, 0.5, 0.5, 0.5, 1.0, 1.0, 1.0, 1.0, 0.5]): _vg.add([_i], _w, 'REPLACE')
_vg = ob_knight.vertex_groups.new(name='RigRArmPalm')
_vg.add([156, 157, 158, 159, 160, 161, 162, 163], 1.0, 'REPLACE')
_vg = ob_knight.vertex_groups.new(name='RigLLeg1')
for _i, _w in zip([47, 51, 122, 123, 124, 125, 126, 127, 128, 129], [0.1, 0.1, 0.5, 0.1, 0.1, 0.5, 0.5, 0.1, 0.5, 0.1]): _vg.add([_i], _w, 'REPLACE')
_vg = ob_knight.vertex_groups.new(name='RigLLeg2')
for _i, _w in zip([107, 108, 116, 117, 118, 119, 120, 121, 122, 125, 126, 128], [0.5, 0.5, 0.375, 0.375, 1.0, 1.0, 1.0, 1.0, 0.5, 0.5, 0.5, 0.5]): _vg.add([_i], _w, 'REPLACE')
_vg = ob_knight.vertex_groups.new(name='RigLLegAnkle')
for _i, _w in zip([106, 107, 108, 109, 114, 115, 116, 117], [1.0, 0.5, 0.5, 1.0, 0.5, 0.5, 0.375, 0.375]): _vg.add([_i], _w, 'REPLACE')
_vg = ob_knight.vertex_groups.new(name='RigLLegFoot1')
for _i, _w in zip([110, 111, 112, 113, 114, 115, 116, 117], [1.0, 1.0, 1.0, 1.0, 0.5, 0.5, 0.25, 0.25]): _vg.add([_i], _w, 'REPLACE')
_vg = ob_knight.vertex_groups.new(name='RigRLeg1')
for _i, _w in zip([46, 50, 94, 95, 96, 97, 98, 99, 100, 101], [0.1, 0.1, 0.1, 0.1, 0.1, 0.1, 0.5, 0.5, 0.5, 0.5]): _vg.add([_i], _w, 'REPLACE')
_vg = ob_knight.vertex_groups.new(name='RigRLeg2')
for _i, _w in zip([84, 85, 92, 93, 98, 99, 100, 101, 102, 103, 104, 105], [0.5, 0.5, 0.375, 0.375, 0.5, 0.5, 0.5, 0.5, 1.0, 1.0, 1.0, 1.0]): _vg.add([_i], _w, 'REPLACE')
_vg = ob_knight.vertex_groups.new(name='RigRLegAnkle')
for _i, _w in zip([82, 83, 84, 85, 90, 91, 92, 93], [1.0, 1.0, 0.5, 0.5, 0.5, 0.5, 0.375, 0.375]): _vg.add([_i], _w, 'REPLACE')
_vg = ob_knight.vertex_groups.new(name='RigRLegFoot1')
for _i, _w in zip([86, 87, 88, 89, 90, 91, 92, 93], [1.0, 1.0, 1.0, 1.0, 0.5, 0.5, 0.25, 0.25]): _vg.add([_i], _w, 'REPLACE')
_m = ob_knight.modifiers.new('Armature', 'ARMATURE')
_m.object = ob_armature
ob_rigtail4gizmo.location = (2.272e-08, 0.5087, 0.2342)
ob_rigtail4gizmo.rotation_euler = (-0.7671, -3.142, -1.625e-07)
ob_rigtail4gizmo.scale = (0.01, 0.01, 0.01)
ob_rigtail4gizmo.empty_image_offset = (0.0, 0.0)
ob_rigtail4gizmo.color = (0.8, 0.8, 0.8, 1.0)
ob_rigtail4gizmo.lineart.crease_threshold = 0.0
ob_rigtail3gizmo.location = (1.865e-08, 0.4155, 0.3308)
ob_rigtail3gizmo.rotation_euler = (-0.7671, -3.142, -1.625e-07)
ob_rigtail3gizmo.scale = (0.01, 0.01, 0.01)
ob_rigtail3gizmo.empty_image_offset = (0.0, 0.0)
ob_rigtail3gizmo.color = (0.8, 0.8, 0.8, 1.0)
ob_rigtail3gizmo.lineart.crease_threshold = 0.0
ob_rigtail2gizmo.location = (1.458e-08, 0.3223, 0.4275)
ob_rigtail2gizmo.rotation_euler = (-0.7671, -3.142, -1.625e-07)
ob_rigtail2gizmo.scale = (0.01, 0.01, 0.01)
ob_rigtail2gizmo.empty_image_offset = (0.0, 0.0)
ob_rigtail2gizmo.color = (0.8, 0.8, 0.8, 1.0)
ob_rigtail2gizmo.lineart.crease_threshold = 0.0
ob_rigtail1gizmo.location = (1.05e-08, 0.2291, 0.5242)
ob_rigtail1gizmo.rotation_euler = (-0.7671, -3.142, -1.625e-07)
ob_rigtail1gizmo.scale = (0.01, 0.01, 0.01)
ob_rigtail1gizmo.empty_image_offset = (0.0, 0.0)
ob_rigtail1gizmo.color = (0.8, 0.8, 0.8, 1.0)
ob_rigtail1gizmo.lineart.crease_threshold = 0.0
ob_rigrarmpalmgizmo.location = (-0.3972, 0.008733, 0.2674)
ob_rigrarmpalmgizmo.rotation_euler = (0.0118, 3.137, 1.546)
ob_rigrarmpalmgizmo.scale = (0.01, 0.01, 0.01)
ob_rigrarmpalmgizmo.empty_image_offset = (0.0, 0.0)
ob_rigrarmpalmgizmo.color = (0.8, 0.8, 0.8, 1.0)
ob_rigrarmpalmgizmo.lineart.crease_threshold = 0.0
ob_rigrarm2gizmo.location = (-0.3353, 0.006385, 0.3632)
ob_rigrarm2gizmo.rotation_euler = (-3.098, 0.5718, 0.04264)
ob_rigrarm2gizmo.scale = (0.01, 0.01, 0.01)
ob_rigrarm2gizmo.empty_image_offset = (0.0, 0.0)
ob_rigrarm2gizmo.color = (0.8, 0.8, 0.8, 1.0)
ob_rigrarm2gizmo.lineart.crease_threshold = 0.0
ob_rigrarm1gizmo.location = (-0.2781, -0.0007644, 0.4493)
ob_rigrarm1gizmo.rotation_euler = (-3.083, 0.5873, -0.01928)
ob_rigrarm1gizmo.scale = (0.01, 0.01, 0.01)
ob_rigrarm1gizmo.empty_image_offset = (0.0, 0.0)
ob_rigrarm1gizmo.color = (0.8, 0.8, 0.8, 1.0)
ob_rigrarm1gizmo.lineart.crease_threshold = 0.0
ob_riglarmpalmgizmo.location = (0.3972, 0.008733, 0.2674)
ob_riglarmpalmgizmo.rotation_euler = (0.01179, -3.137, -1.546)
ob_riglarmpalmgizmo.scale = (0.01, 0.01, 0.01)
ob_riglarmpalmgizmo.empty_image_offset = (0.0, 0.0)
ob_riglarmpalmgizmo.color = (0.8, 0.8, 0.8, 1.0)
ob_riglarmpalmgizmo.lineart.crease_threshold = 0.0
ob_riglarm2gizmo.location = (0.3353, 0.006385, 0.3632)
ob_riglarm2gizmo.rotation_euler = (-3.098, -0.5718, -0.04264)
ob_riglarm2gizmo.scale = (0.01, 0.01, 0.01)
ob_riglarm2gizmo.empty_image_offset = (0.0, 0.0)
ob_riglarm2gizmo.color = (0.8, 0.8, 0.8, 1.0)
ob_riglarm2gizmo.lineart.crease_threshold = 0.0
ob_riglarm1gizmo.location = (0.2781, -0.0007643, 0.4493)
ob_riglarm1gizmo.rotation_euler = (-3.083, -0.5873, 0.01928)
ob_riglarm1gizmo.scale = (0.01, 0.01, 0.01)
ob_riglarm1gizmo.empty_image_offset = (0.0, 0.0)
ob_riglarm1gizmo.color = (0.8, 0.8, 0.8, 1.0)
ob_riglarm1gizmo.lineart.crease_threshold = 0.0
ob_rigpelvisgizmo.location = (-4.36e-14, 1.668e-07, 0.2152)
ob_rigpelvisgizmo.rotation_euler = (-0.003507, 4.439e-08, -3.142)
ob_rigpelvisgizmo.scale = (0.01, 0.01, 0.01)
ob_rigpelvisgizmo.empty_image_offset = (0.0, 0.0)
ob_rigpelvisgizmo.color = (0.8, 0.8, 0.8, 1.0)
ob_rigpelvisgizmo.lineart.crease_threshold = 0.0
ob_rigribcagegizmo.location = (4.538e-10, -0.0007643, 0.4617)
ob_rigribcagegizmo.rotation_euler = (0.009583, 4.215e-08, -3.142)
ob_rigribcagegizmo.scale = (0.01, 0.01, 0.01)
ob_rigribcagegizmo.empty_image_offset = (0.0, 0.0)
ob_rigribcagegizmo.color = (0.8, 0.8, 0.8, 1.0)
ob_rigribcagegizmo.lineart.crease_threshold = 0.0
ob_righeadgizmo.location = (-6.044e-08, 0.001683, 0.8777)
ob_righeadgizmo.rotation_euler = (4.371e-08, 8.742e-08, -3.142)
ob_righeadgizmo.scale = (0.01, 0.01, 0.01)
ob_righeadgizmo.empty_image_offset = (0.0, 0.0)
ob_righeadgizmo.color = (0.8, 0.8, 0.8, 1.0)
ob_righeadgizmo.lineart.crease_threshold = 0.0
ob_rig.location = (0.0, 0.0, 0.0)
ob_rig.rotation_euler = (-3.142, -1.571, 0.0)
ob_rig.scale = (0.01, 0.01, 0.01)
ob_rig.empty_image_offset = (0.0, 0.0)
ob_rig.color = (0.8, 0.8, 0.8, 1.0)
ob_rig.lineart.crease_threshold = 0.0

# ---- collection membership
col_collection_1.objects.link(ob_dummy_rhandweapon)
col_collection_1.objects.link(ob_sword)
col_collection_1.objects.link(ob_dummy_lhandweapon)
col_collection_1.objects.link(ob_shield)
col_collection_1.objects.link(ob_armature)
col_collection_1.objects.link(ob_knight)
col_collection_1.objects.link(ob_rigtail4gizmo)
col_collection_1.objects.link(ob_rigtail3gizmo)
col_collection_1.objects.link(ob_rigtail2gizmo)
col_collection_1.objects.link(ob_rigtail1gizmo)
col_collection_1.objects.link(ob_rigrarmpalmgizmo)
col_collection_1.objects.link(ob_rigrarm2gizmo)
col_collection_1.objects.link(ob_rigrarm1gizmo)
col_collection_1.objects.link(ob_riglarmpalmgizmo)
col_collection_1.objects.link(ob_riglarm2gizmo)
col_collection_1.objects.link(ob_riglarm1gizmo)
col_collection_1.objects.link(ob_rigpelvisgizmo)
col_collection_1.objects.link(ob_rigribcagegizmo)
col_collection_1.objects.link(ob_righeadgizmo)
col_collection_1.objects.link(ob_rig)

# ---- scene / render settings (as saved in the file)
scene.frame_start = 1; scene.frame_end = 250; scene.frame_set(1)
scene.render.engine = 'BLENDER_EEVEE_NEXT'
scene.render.resolution_percentage = 50
scene.render.fps = 30
scene.render.dither_intensity = 0.0
scene.cycles.use_denoising = False
scene.cycles.samples = 128
scene.cycles.sampling_pattern = 'TABULATED_SOBOL'
scene.cycles.light_sampling_threshold = 0.0
scene.cycles.use_adaptive_sampling = False
scene.cycles.use_light_tree = False
scene.cycles.blur_glossy = 0.0
scene.cycles.sample_clamp_indirect = 0.0
scene.view_settings.view_transform = 'Standard'
bpy.context.view_layer.update()

# ---- added for rendering (the .blend has no active camera and no usable light): camera, sun
cam_auto = bpy.data.cameras.new('AutoCamera')
cam_auto.lens = 50.0
cam_auto.sensor_width = 36.0
cam_auto.clip_end = 1510.85
ob_auto_camera = bpy.data.objects.new('AutoCamera', cam_auto)
scene.collection.objects.link(ob_auto_camera)
ob_auto_camera.location = (96.8138, -101.356, 82.2087)
ob_auto_camera.rotation_euler = (1.09748, -7.21219e-08, 0.694738)
scene.camera = ob_auto_camera
light_auto_sun = bpy.data.lights.new('AutoSun', 'SUN')
light_auto_sun.energy = 3.0
light_auto_sun.angle = 0.0523599
ob_auto_sun = bpy.data.objects.new('AutoSun', light_auto_sun)
scene.collection.objects.link(ob_auto_sun)
ob_auto_sun.rotation_euler = (0.872665, 0.174533, 0.523599)
bpy.context.view_layer.update()
